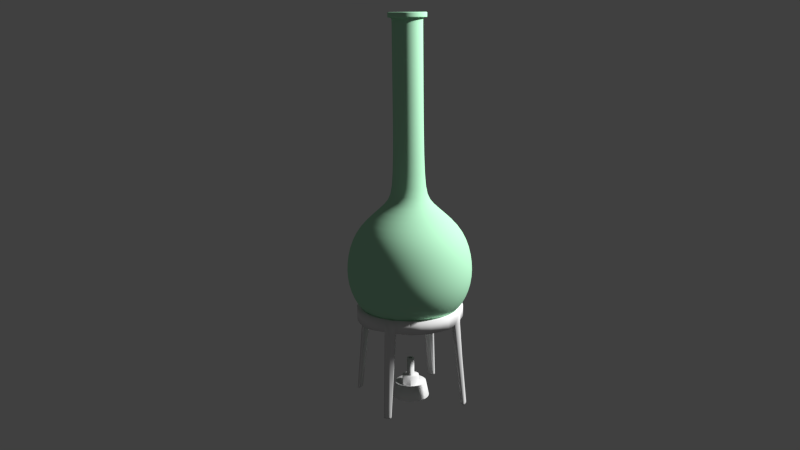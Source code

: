# Source: volumetric_flask01.blend  (saved by Blender 2.75.0; exported with 4.5.12 LTS)
import bpy
from mathutils import Matrix  # noqa: F401  (used for matrix-valued properties, if any)

bpy.ops.wm.read_factory_settings(use_empty=True)
scene = bpy.context.scene
scene.name = 'Scene'

# ---- collections
col_collection_2 = bpy.data.collections.new('Collection 2'); scene.collection.children.link(col_collection_2)
col_collection_11 = bpy.data.collections.new('Collection 11'); scene.collection.children.link(col_collection_11)
col_collection_20 = bpy.data.collections.new('Collection 20'); scene.collection.children.link(col_collection_20)

# ---- materials (node trees are filled in below, after node groups)
mat_lab_metal01 = bpy.data.materials.new('lab_metal01')
mat_lab_metal01.alpha_threshold = 0.0
mat_lab_metal01.use_transparent_shadow = False
mat_lab_metal01.specular_color = (1.0, 0.6143, 0.1936)
mat_lab_metal01.roughness = 0.5
mat_lab_metal01.specular_intensity = 0.25
mat_volumetric_flask01 = bpy.data.materials.new('volumetric_flask01')
mat_volumetric_flask01.alpha_threshold = 0.0
mat_volumetric_flask01.use_transparent_shadow = False
mat_volumetric_flask01.diffuse_color = (0.4249, 0.8, 0.5312, 1.0)
mat_volumetric_flask01.specular_color = (0.6729, 1.0, 0.7304)
mat_volumetric_flask01.roughness = 0.5

# ---- material node trees

# ---- world
world_world = bpy.data.worlds.new('World'); scene.world = world_world
world_world.color = (0.05088, 0.05088, 0.05088)
world_world.use_sun_shadow = False
world_world.sun_shadow_jitter_overblur = 0.0
world_world.cycles.sampling_method = 'MANUAL'
world_world.cycles.sample_map_resolution = 256

# ---- cameras
cam_camera = bpy.data.cameras.new('Camera')
cam_camera.clip_end = 100.0
cam_camera.lens = 35.0
cam_camera.sensor_width = 32.0
cam_camera.sensor_height = 18.0
cam_camera.ortho_scale = 7.314
cam_camera.dof.focus_distance = 0.0
cam_camera.dof.aperture_fstop = 128.0

# ---- lights
light_lamp = bpy.data.lights.new('Lamp', 'POINT')
light_lamp.transmission_factor = 0.0
light_lamp.cutoff_distance = 30.0
light_lamp.energy = 300.0
light_lamp.shadow_buffer_clip_start = 1.001
light_lamp.shadow_soft_size = 0.1
light_lamp.shadow_maximum_resolution = 0.006
light_lamp.use_absolute_resolution = True
light_lamp.cycles.use_multiple_importance_sampling = False

# ---- meshes
me_cylinder_001 = bpy.data.meshes.new('Cylinder.001')
me_cylinder_001.from_pydata([(0.0, 0.04445, -0.04445), (8.26e-10, 0.03749, -0.008833), (0.008671, 0.04359, -0.04445), (0.007314, 0.03677, -0.008833), (0.01701, 0.04106, -0.04445), (0.01435, 0.03464, -0.008833), (0.02469, 0.03696, -0.04445), (0.02083, 0.03117, -0.008833), (0.03143, 0.03143, -0.04445), (0.02651, 0.02651, -0.008833), (0.03696, 0.02469, -0.04445), (0.03117, 0.02083, -0.008833), (0.04106, 0.01701, -0.04445), (0.03464, 0.01435, -0.008833), (0.04359, 0.008671, -0.04445), (0.03677, 0.007314, -0.008833), (0.04445, 3.356e-09, -0.04445), (0.03749, 4.813e-09, -0.008833), (0.04359, -0.008671, -0.04445), (0.03677, -0.007314, -0.008833), (0.04106, -0.01701, -0.04445), (0.03464, -0.01435, -0.008833), (0.03696, -0.02469, -0.04445), (0.03117, -0.02083, -0.008833), (0.03143, -0.03143, -0.04445), (0.02651, -0.02651, -0.008833), (0.02469, -0.03696, -0.04445), (0.02083, -0.03117, -0.008833), (0.01701, -0.04106, -0.04445), (0.01435, -0.03464, -0.008833), (0.008671, -0.04359, -0.04445), (0.007314, -0.03677, -0.008833), (-1.448e-08, -0.04445, -0.04445), (-1.139e-08, -0.03749, -0.008833), (-0.008671, -0.04359, -0.04445), (-0.007314, -0.03677, -0.008833), (-0.01701, -0.04106, -0.04445), (-0.01435, -0.03464, -0.008833), (-0.02469, -0.03696, -0.04445), (-0.02083, -0.03117, -0.008833), (-0.03143, -0.03143, -0.04445), (-0.02651, -0.02651, -0.008833), (-0.03696, -0.02469, -0.04445), (-0.03117, -0.02083, -0.008833), (-0.04106, -0.01701, -0.04445), (-0.03464, -0.01435, -0.008833), (-0.04359, -0.008671, -0.04445), (-0.03677, -0.007314, -0.008833), (-0.04445, 4.292e-08, -0.04445), (-0.03749, 3.818e-08, -0.008833), (-0.04359, 0.008671, -0.04445), (-0.03677, 0.007314, -0.008833), (-0.04106, 0.01701, -0.04445), (-0.03464, 0.01435, -0.008833), (-0.03696, 0.02469, -0.04445), (-0.03117, 0.02083, -0.008833), (-0.03143, 0.03143, -0.04445), (-0.02651, 0.02651, -0.008833), (-0.02469, 0.03696, -0.04445), (-0.02083, 0.03117, -0.008833), (-0.01701, 0.04106, -0.04445), (-0.01435, 0.03464, -0.008833), (-0.008671, 0.04359, -0.04445), (-0.007314, 0.03677, -0.008833), (3.812e-09, 0.0201, -0.01498), (0.003921, 0.01971, -0.01498), (0.007692, 0.01857, -0.01498), (0.01117, 0.01671, -0.01498), (0.01421, 0.01421, -0.01498), (0.01671, 0.01117, -0.01498), (0.01857, 0.007692, -0.01498), (0.01971, 0.003921, -0.01498), (0.0201, 8.801e-09, -0.01498), (0.01971, -0.003921, -0.01498), (0.01857, -0.007692, -0.01498), (0.01671, -0.01117, -0.01498), (0.01421, -0.01421, -0.01498), (0.01117, -0.01671, -0.01498), (0.007692, -0.01857, -0.01498), (0.003921, -0.01971, -0.01498), (-2.737e-09, -0.0201, -0.01498), (-0.003921, -0.01971, -0.01498), (-0.007692, -0.01857, -0.01498), (-0.01117, -0.01671, -0.01498), (-0.01421, -0.01421, -0.01498), (-0.01671, -0.01117, -0.01498), (-0.01857, -0.007692, -0.01498), (-0.01971, -0.003921, -0.01498), (-0.0201, 2.669e-08, -0.01498), (-0.01971, 0.003921, -0.01498), (-0.01857, 0.007692, -0.01498), (-0.01671, 0.01117, -0.01498), (-0.01421, 0.01421, -0.01498), (-0.01117, 0.01671, -0.01498), (-0.007692, 0.01857, -0.01498), (-0.003921, 0.01971, -0.01498), (3.812e-09, 0.0201, 0.007602), (0.003921, 0.01971, 0.007602), (0.007692, 0.01857, 0.007602), (0.01117, 0.01671, 0.007602), (0.01421, 0.01421, 0.007602), (0.01671, 0.01117, 0.007602), (0.01857, 0.007692, 0.007602), (0.01971, 0.003921, 0.007602), (0.0201, 8.801e-09, 0.007602), (0.01971, -0.003921, 0.007602), (0.01857, -0.007692, 0.007602), (0.01671, -0.01117, 0.007602), (0.01421, -0.01421, 0.007602), (0.01117, -0.01671, 0.007602), (0.007692, -0.01857, 0.007602), (0.003921, -0.01971, 0.007602), (-2.737e-09, -0.0201, 0.007602), (-0.003921, -0.01971, 0.007602), (-0.007692, -0.01857, 0.007602), (-0.01117, -0.01671, 0.007602), (-0.01421, -0.01421, 0.007602), (-0.01671, -0.01117, 0.007602), (-0.01857, -0.007692, 0.007602), (-0.01971, -0.003921, 0.007602), (-0.0201, 2.669e-08, 0.007602), (-0.01971, 0.003921, 0.007602), (-0.01857, 0.007692, 0.007602), (-0.01671, 0.01117, 0.007602), (-0.01421, 0.01421, 0.007602), (-0.01117, 0.01671, 0.007602), (-0.007692, 0.01857, 0.007602), (-0.003921, 0.01971, 0.007602), (4.177e-09, 0.00895, 0.007602), (0.001746, 0.008778, 0.007602), (0.003425, 0.008269, 0.007602), (0.004973, 0.007442, 0.007602), (0.006329, 0.006329, 0.007602), (0.007442, 0.004973, 0.007602), (0.008269, 0.003425, 0.007602), (0.008778, 0.001746, 0.007602), (0.00895, 1.14e-08, 0.007602), (0.008778, -0.001746, 0.007602), (0.008269, -0.003425, 0.007602), (0.007442, -0.004973, 0.007602), (0.006329, -0.006329, 0.007602), (0.004973, -0.007442, 0.007602), (0.003425, -0.008269, 0.007602), (0.001746, -0.008778, 0.007602), (1.261e-09, -0.00895, 0.007602), (-0.001746, -0.008778, 0.007602), (-0.003425, -0.008269, 0.007602), (-0.004973, -0.007442, 0.007602), (-0.006329, -0.006329, 0.007602), (-0.007442, -0.004973, 0.007602), (-0.008269, -0.003425, 0.007602), (-0.008778, -0.001746, 0.007602), (-0.00895, 1.937e-08, 0.007602), (-0.008778, 0.001746, 0.007602), (-0.008269, 0.003425, 0.007602), (-0.007442, 0.004973, 0.007602), (-0.006329, 0.006329, 0.007602), (-0.004973, 0.007442, 0.007602), (-0.003425, 0.008269, 0.007602), (-0.001746, 0.008778, 0.007602), (4.177e-09, 0.00895, 0.05111), (0.001746, 0.008778, 0.05111), (0.003425, 0.008269, 0.05111), (0.004973, 0.007442, 0.05111), (0.006329, 0.006329, 0.05111), (0.007442, 0.004973, 0.05111), (0.008269, 0.003425, 0.05111), (0.008778, 0.001746, 0.05111), (0.00895, 1.14e-08, 0.05111), (0.008778, -0.001746, 0.05111), (0.008269, -0.003425, 0.05111), (0.007442, -0.004973, 0.05111), (0.006329, -0.006329, 0.05111), (0.004973, -0.007442, 0.05111), (0.003425, -0.008269, 0.05111), (0.001746, -0.008778, 0.05111), (1.261e-09, -0.00895, 0.05111), (-0.001746, -0.008778, 0.05111), (-0.003425, -0.008269, 0.05111), (-0.004973, -0.007442, 0.05111), (-0.006329, -0.006329, 0.05111), (-0.007442, -0.004973, 0.05111), (-0.008269, -0.003425, 0.05111), (-0.008778, -0.001746, 0.05111), (-0.00895, 1.937e-08, 0.05111), (-0.008778, 0.001746, 0.05111), (-0.008269, 0.003425, 0.05111), (-0.007442, 0.004973, 0.05111), (-0.006329, 0.006329, 0.05111), (-0.004973, 0.007442, 0.05111), (-0.003425, 0.008269, 0.05111), (-0.001746, 0.008778, 0.05111), (4.467e-09, 0.004336, 0.05111), (0.0008458, 0.004252, 0.05111), (0.001659, 0.004006, 0.05111), (0.002409, 0.003605, 0.05111), (0.003066, 0.003066, 0.05111), (0.003605, 0.002409, 0.05111), (0.004006, 0.001659, 0.05111), (0.004252, 0.0008458, 0.05111), (0.004336, 1.241e-08, 0.05111), (0.004252, -0.0008458, 0.05111), (0.004006, -0.001659, 0.05111), (0.003605, -0.002409, 0.05111), (0.003066, -0.003066, 0.05111), (0.002409, -0.003605, 0.05111), (0.001659, -0.004005, 0.05111), (0.0008458, -0.004252, 0.05111), (3.055e-09, -0.004336, 0.05111), (-0.0008458, -0.004252, 0.05111), (-0.001659, -0.004005, 0.05111), (-0.002409, -0.003605, 0.05111), (-0.003066, -0.003066, 0.05111), (-0.003605, -0.002409, 0.05111), (-0.004005, -0.001659, 0.05111), (-0.004252, -0.0008458, 0.05111), (-0.004336, 1.627e-08, 0.05111), (-0.004252, 0.0008458, 0.05111), (-0.004005, 0.001659, 0.05111), (-0.003605, 0.002409, 0.05111), (-0.003066, 0.003066, 0.05111), (-0.002409, 0.003605, 0.05111), (-0.001659, 0.004006, 0.05111), (-0.0008458, 0.004252, 0.05111)], [], [(0, 1, 3, 2), (2, 3, 5, 4), (4, 5, 7, 6), (6, 7, 9, 8), (8, 9, 11, 10), (10, 11, 13, 12), (12, 13, 15, 14), (14, 15, 17, 16), (16, 17, 19, 18), (18, 19, 21, 20), (20, 21, 23, 22), (22, 23, 25, 24), (24, 25, 27, 26), (26, 27, 29, 28), (28, 29, 31, 30), (30, 31, 33, 32), (32, 33, 35, 34), (34, 35, 37, 36), (36, 37, 39, 38), (38, 39, 41, 40), (40, 41, 43, 42), (42, 43, 45, 44), (44, 45, 47, 46), (46, 47, 49, 48), (48, 49, 51, 50), (50, 51, 53, 52), (52, 53, 55, 54), (54, 55, 57, 56), (56, 57, 59, 58), (58, 59, 61, 60), (41, 39, 83, 84), (62, 63, 1, 0), (60, 61, 63, 62), (59, 57, 92, 93), (15, 13, 70, 71), (33, 31, 79, 80), (51, 49, 88, 89), (7, 5, 66, 67), (25, 23, 75, 76), (43, 41, 84, 85), (61, 59, 93, 94), (17, 15, 71, 72), (35, 33, 80, 81), (53, 51, 89, 90), (9, 7, 67, 68), (27, 25, 76, 77), (45, 43, 85, 86), (63, 61, 94, 95), (19, 17, 72, 73), (37, 35, 81, 82), (55, 53, 90, 91), (11, 9, 68, 69), (29, 27, 77, 78), (47, 45, 86, 87), (3, 1, 64, 65), (1, 63, 95, 64), (21, 19, 73, 74), (39, 37, 82, 83), (57, 55, 91, 92), (13, 11, 69, 70), (31, 29, 78, 79), (49, 47, 87, 88), (5, 3, 65, 66), (23, 21, 74, 75), (95, 94, 126, 127), (82, 81, 113, 114), (69, 68, 100, 101), (64, 95, 127, 96), (83, 82, 114, 115), (70, 69, 101, 102), (84, 83, 115, 116), (71, 70, 102, 103), (85, 84, 116, 117), (72, 71, 103, 104), (86, 85, 117, 118), (73, 72, 104, 105), (87, 86, 118, 119), (74, 73, 105, 106), (88, 87, 119, 120), (75, 74, 106, 107), (89, 88, 120, 121), (76, 75, 107, 108), (90, 89, 121, 122), (77, 76, 108, 109), (91, 90, 122, 123), (78, 77, 109, 110), (65, 64, 96, 97), (92, 91, 123, 124), (79, 78, 110, 111), (66, 65, 97, 98), (93, 92, 124, 125), (80, 79, 111, 112), (67, 66, 98, 99), (94, 93, 125, 126), (81, 80, 112, 113), (68, 67, 99, 100), (117, 116, 148, 149), (104, 103, 135, 136), (118, 117, 149, 150), (105, 104, 136, 137), (119, 118, 150, 151), (106, 105, 137, 138), (120, 119, 151, 152), (107, 106, 138, 139), (121, 120, 152, 153), (108, 107, 139, 140), (122, 121, 153, 154), (109, 108, 140, 141), (123, 122, 154, 155), (110, 109, 141, 142), (97, 96, 128, 129), (124, 123, 155, 156), (111, 110, 142, 143), (98, 97, 129, 130), (125, 124, 156, 157), (112, 111, 143, 144), (99, 98, 130, 131), (126, 125, 157, 158), (113, 112, 144, 145), (100, 99, 131, 132), (127, 126, 158, 159), (114, 113, 145, 146), (101, 100, 132, 133), (96, 127, 159, 128), (115, 114, 146, 147), (102, 101, 133, 134), (116, 115, 147, 148), (103, 102, 134, 135), (152, 151, 183, 184), (139, 138, 170, 171), (153, 152, 184, 185), (140, 139, 171, 172), (154, 153, 185, 186), (141, 140, 172, 173), (155, 154, 186, 187), (142, 141, 173, 174), (129, 128, 160, 161), (156, 155, 187, 188), (143, 142, 174, 175), (130, 129, 161, 162), (157, 156, 188, 189), (144, 143, 175, 176), (131, 130, 162, 163), (158, 157, 189, 190), (145, 144, 176, 177), (132, 131, 163, 164), (159, 158, 190, 191), (146, 145, 177, 178), (133, 132, 164, 165), (128, 159, 191, 160), (147, 146, 178, 179), (134, 133, 165, 166), (148, 147, 179, 180), (135, 134, 166, 167), (149, 148, 180, 181), (136, 135, 167, 168), (150, 149, 181, 182), (137, 136, 168, 169), (151, 150, 182, 183), (138, 137, 169, 170), (187, 186, 218, 219), (174, 173, 205, 206), (161, 160, 192, 193), (188, 187, 219, 220), (175, 174, 206, 207), (162, 161, 193, 194), (189, 188, 220, 221), (176, 175, 207, 208), (163, 162, 194, 195), (190, 189, 221, 222), (177, 176, 208, 209), (164, 163, 195, 196), (191, 190, 222, 223), (178, 177, 209, 210), (165, 164, 196, 197), (160, 191, 223, 192), (179, 178, 210, 211), (166, 165, 197, 198), (180, 179, 211, 212), (167, 166, 198, 199), (181, 180, 212, 213), (168, 167, 199, 200), (182, 181, 213, 214), (169, 168, 200, 201), (183, 182, 214, 215), (170, 169, 201, 202), (184, 183, 215, 216), (171, 170, 202, 203), (185, 184, 216, 217), (172, 171, 203, 204), (186, 185, 217, 218), (173, 172, 204, 205)])
me_cylinder_001.polygons.foreach_set('use_smooth', [True] * 192)
_uv = me_cylinder_001.uv_layers.new(name='UVMap')
_uv.uv.foreach_set('vector', [0.663, 0.005471, 0.65, 0.1566, 0.6268, 0.1512, 0.6358, 0.001974, 0.6358, 0.001974, 0.6268, 0.1512, 0.6043, 0.1484, 0.6079, 8.89e-05, 0.6079, 8.89e-05, 0.6043, 0.1484, 0.5822, 0.1479, 0.5801, 8.873e-05, 0.5801, 8.873e-05, 0.5822, 0.1479, 0.5603, 0.1493, 0.5523, 0.002027, 0.5523, 0.002027, 0.5603, 0.1493, 0.5385, 0.1525, 0.5247, 0.005901, 0.5247, 0.005901, 0.5385, 0.1525, 0.5169, 0.1573, 0.4974, 0.01168, 0.4974, 0.01168, 0.5169, 0.1573, 0.4954, 0.1637, 0.4703, 0.01929, 0.4703, 0.01929, 0.4954, 0.1637, 0.4741, 0.1716, 0.4435, 0.02869, 0.4435, 0.02869, 0.4741, 0.1716, 0.453, 0.181, 0.4171, 0.0398, 0.4171, 0.0398, 0.453, 0.181, 0.4322, 0.1917, 0.3912, 0.05256, 0.3912, 0.05256, 0.4322, 0.1917, 0.4116, 0.2038, 0.3656, 0.06689, 0.3656, 0.06689, 0.4116, 0.2038, 0.3914, 0.2171, 0.3406, 0.08276, 0.3406, 0.08276, 0.3914, 0.2171, 0.3716, 0.2317, 0.3161, 0.1001, 0.3161, 0.1001, 0.3716, 0.2317, 0.3522, 0.2476, 0.2921, 0.1189, 0.2921, 0.1189, 0.3522, 0.2476, 0.3332, 0.2646, 0.2686, 0.1391, 0.2686, 0.1391, 0.3332, 0.2646, 0.3147, 0.2828, 0.2458, 0.1607, 0.2458, 0.1607, 0.3147, 0.2828, 0.2968, 0.3021, 0.2235, 0.1837, 0.2235, 0.1837, 0.2968, 0.3021, 0.2794, 0.3226, 0.2019, 0.2081, 0.2019, 0.2081, 0.2794, 0.3226, 0.2626, 0.3441, 0.1809, 0.2338, 0.1809, 0.2338, 0.2626, 0.3441, 0.2465, 0.3667, 0.1607, 0.2609, 0.1607, 0.2609, 0.2465, 0.3667, 0.2312, 0.3903, 0.1412, 0.2894, 0.1412, 0.2894, 0.2312, 0.3903, 0.2166, 0.415, 0.1226, 0.3193, 0.1226, 0.3193, 0.2166, 0.415, 0.2028, 0.4407, 0.1048, 0.3506, 0.1048, 0.3506, 0.2028, 0.4407, 0.19, 0.4673, 0.08806, 0.3833, 0.08806, 0.3833, 0.19, 0.4673, 0.1782, 0.495, 0.07232, 0.4175, 0.07232, 0.4175, 0.1782, 0.495, 0.1674, 0.5235, 0.05773, 0.453, 0.05773, 0.453, 0.1674, 0.5235, 0.1577, 0.5531, 0.0444, 0.49, 0.0444, 0.49, 0.1577, 0.5531, 0.1493, 0.5836, 0.03242, 0.5284, 0.03242, 0.5284, 0.1493, 0.5836, 0.1423, 0.6152, 0.02192, 0.5681, 0.02192, 0.5681, 0.1423, 0.6152, 0.1368, 0.648, 0.01299, 0.6089, 0.2465, 0.3667, 0.2626, 0.3441, 0.3191, 0.4209, 0.3056, 0.4402, 0.005711, 0.6508, 0.1331, 0.6823, 0.1312, 0.7191, 8.873e-05, 0.6935, 0.01299, 0.6089, 0.1368, 0.648, 0.1331, 0.6823, 0.005711, 0.6508, 0.1423, 0.6152, 0.1493, 0.5836, 0.2244, 0.6177, 0.2184, 0.6415, 0.4954, 0.1637, 0.5169, 0.1573, 0.5306, 0.2535, 0.5131, 0.2602, 0.3147, 0.2828, 0.3332, 0.2646, 0.3782, 0.3521, 0.3627, 0.368, 0.1782, 0.495, 0.19, 0.4673, 0.2585, 0.5247, 0.2486, 0.5473, 0.5822, 0.1479, 0.6043, 0.1484, 0.5992, 0.2382, 0.5825, 0.2402, 0.3914, 0.2171, 0.4116, 0.2038, 0.4438, 0.298, 0.4269, 0.31, 0.2312, 0.3903, 0.2465, 0.3667, 0.3056, 0.4402, 0.2928, 0.4603, 0.1368, 0.648, 0.1423, 0.6152, 0.2184, 0.6415, 0.2134, 0.6652, 0.4741, 0.1716, 0.4954, 0.1637, 0.5131, 0.2602, 0.4956, 0.2681, 0.2968, 0.3021, 0.3147, 0.2828, 0.3627, 0.368, 0.3477, 0.3848, 0.1674, 0.5235, 0.1782, 0.495, 0.2486, 0.5473, 0.2396, 0.5705, 0.5603, 0.1493, 0.5822, 0.1479, 0.5825, 0.2402, 0.5654, 0.2435, 0.3716, 0.2317, 0.3914, 0.2171, 0.4269, 0.31, 0.4104, 0.3231, 0.2166, 0.415, 0.2312, 0.3903, 0.2928, 0.4603, 0.2806, 0.4811, 0.1331, 0.6823, 0.1368, 0.648, 0.2134, 0.6652, 0.2096, 0.6885, 0.453, 0.181, 0.4741, 0.1716, 0.4956, 0.2681, 0.4782, 0.277, 0.2794, 0.3226, 0.2968, 0.3021, 0.3477, 0.3848, 0.3331, 0.4024, 0.1577, 0.5531, 0.1674, 0.5235, 0.2396, 0.5705, 0.2315, 0.594, 0.5385, 0.1525, 0.5603, 0.1493, 0.5654, 0.2435, 0.5481, 0.248, 0.3522, 0.2476, 0.3716, 0.2317, 0.4104, 0.3231, 0.3941, 0.3371, 0.2028, 0.4407, 0.2166, 0.415, 0.2806, 0.4811, 0.2692, 0.5026, 0.6268, 0.1512, 0.65, 0.1566, 0.6308, 0.238, 0.6154, 0.2374, 0.1312, 0.7191, 0.1331, 0.6823, 0.2096, 0.6885, 0.207, 0.7109, 0.4322, 0.1917, 0.453, 0.181, 0.4782, 0.277, 0.4609, 0.2869, 0.2626, 0.3441, 0.2794, 0.3226, 0.3331, 0.4024, 0.3191, 0.4209, 0.1493, 0.5836, 0.1577, 0.5531, 0.2315, 0.594, 0.2244, 0.6177, 0.5169, 0.1573, 0.5385, 0.1525, 0.5481, 0.248, 0.5306, 0.2535, 0.3332, 0.2646, 0.3522, 0.2476, 0.3941, 0.3371, 0.3782, 0.3521, 0.19, 0.4673, 0.2028, 0.4407, 0.2692, 0.5026, 0.2585, 0.5247, 0.6043, 0.1484, 0.6268, 0.1512, 0.6154, 0.2374, 0.5992, 0.2382, 0.4116, 0.2038, 0.4322, 0.1917, 0.4609, 0.2869, 0.4438, 0.298, 0.2096, 0.6885, 0.2134, 0.6652, 0.3038, 0.7069, 0.2993, 0.7281, 0.3331, 0.4024, 0.3477, 0.3848, 0.4155, 0.4859, 0.4041, 0.5, 0.5481, 0.248, 0.5654, 0.2435, 0.585, 0.3625, 0.5711, 0.3674, 0.207, 0.7109, 0.2096, 0.6885, 0.2993, 0.7281, 0.2956, 0.7511, 0.3191, 0.4209, 0.3331, 0.4024, 0.4041, 0.5, 0.3931, 0.5147, 0.5306, 0.2535, 0.5481, 0.248, 0.5711, 0.3674, 0.5574, 0.3732, 0.3056, 0.4402, 0.3191, 0.4209, 0.3931, 0.5147, 0.3825, 0.5299, 0.5131, 0.2602, 0.5306, 0.2535, 0.5574, 0.3732, 0.5437, 0.3798, 0.2928, 0.4603, 0.3056, 0.4402, 0.3825, 0.5299, 0.3723, 0.5456, 0.4956, 0.2681, 0.5131, 0.2602, 0.5437, 0.3798, 0.5301, 0.3872, 0.2806, 0.4811, 0.2928, 0.4603, 0.3723, 0.5456, 0.3625, 0.5618, 0.4782, 0.277, 0.4956, 0.2681, 0.5301, 0.3872, 0.5167, 0.3953, 0.2692, 0.5026, 0.2806, 0.4811, 0.3625, 0.5618, 0.3533, 0.5784, 0.4609, 0.2869, 0.4782, 0.277, 0.5167, 0.3953, 0.5033, 0.4042, 0.2585, 0.5247, 0.2692, 0.5026, 0.3533, 0.5784, 0.3445, 0.5954, 0.4438, 0.298, 0.4609, 0.2869, 0.5033, 0.4042, 0.4901, 0.4139, 0.2486, 0.5473, 0.2585, 0.5247, 0.3445, 0.5954, 0.3363, 0.6128, 0.4269, 0.31, 0.4438, 0.298, 0.4901, 0.4139, 0.4771, 0.4242, 0.2396, 0.5705, 0.2486, 0.5473, 0.3363, 0.6128, 0.3286, 0.6306, 0.4104, 0.3231, 0.4269, 0.31, 0.4771, 0.4242, 0.4643, 0.4353, 0.2315, 0.594, 0.2396, 0.5705, 0.3286, 0.6306, 0.3215, 0.6488, 0.3941, 0.3371, 0.4104, 0.3231, 0.4643, 0.4353, 0.4517, 0.447, 0.6154, 0.2374, 0.6308, 0.238, 0.6435, 0.3519, 0.6279, 0.353, 0.2244, 0.6177, 0.2315, 0.594, 0.3215, 0.6488, 0.315, 0.6675, 0.3782, 0.3521, 0.3941, 0.3371, 0.4517, 0.447, 0.4393, 0.4593, 0.5992, 0.2382, 0.6154, 0.2374, 0.6279, 0.353, 0.6133, 0.3552, 0.2184, 0.6415, 0.2244, 0.6177, 0.315, 0.6675, 0.3091, 0.6869, 0.3627, 0.368, 0.3782, 0.3521, 0.4393, 0.4593, 0.4273, 0.4723, 0.5825, 0.2402, 0.5992, 0.2382, 0.6133, 0.3552, 0.599, 0.3584, 0.2134, 0.6652, 0.2184, 0.6415, 0.3091, 0.6869, 0.3038, 0.7069, 0.3477, 0.3848, 0.3627, 0.368, 0.4273, 0.4723, 0.4155, 0.4859, 0.5654, 0.2435, 0.5825, 0.2402, 0.599, 0.3584, 0.585, 0.3625, 0.3723, 0.5456, 0.3825, 0.5299, 0.4343, 0.5958, 0.4256, 0.6088, 0.5301, 0.3872, 0.5437, 0.3798, 0.5672, 0.4607, 0.5564, 0.4685, 0.3625, 0.5618, 0.3723, 0.5456, 0.4256, 0.6088, 0.4172, 0.622, 0.5167, 0.3953, 0.5301, 0.3872, 0.5564, 0.4685, 0.5456, 0.4768, 0.3533, 0.5784, 0.3625, 0.5618, 0.4172, 0.622, 0.4091, 0.6354, 0.5033, 0.4042, 0.5167, 0.3953, 0.5456, 0.4768, 0.5348, 0.4855, 0.3445, 0.5954, 0.3533, 0.5784, 0.4091, 0.6354, 0.4013, 0.649, 0.4901, 0.4139, 0.5033, 0.4042, 0.5348, 0.4855, 0.524, 0.4947, 0.3363, 0.6128, 0.3445, 0.5954, 0.4013, 0.649, 0.394, 0.6627, 0.4771, 0.4242, 0.4901, 0.4139, 0.524, 0.4947, 0.5133, 0.5043, 0.3286, 0.6306, 0.3363, 0.6128, 0.394, 0.6627, 0.387, 0.6765, 0.4643, 0.4353, 0.4771, 0.4242, 0.5133, 0.5043, 0.5028, 0.5144, 0.3215, 0.6488, 0.3286, 0.6306, 0.387, 0.6765, 0.3803, 0.6904, 0.4517, 0.447, 0.4643, 0.4353, 0.5028, 0.5144, 0.4924, 0.5249, 0.6279, 0.353, 0.6435, 0.3519, 0.6392, 0.4192, 0.6295, 0.4235, 0.315, 0.6675, 0.3215, 0.6488, 0.3803, 0.6904, 0.3741, 0.7041, 0.4393, 0.4593, 0.4517, 0.447, 0.4924, 0.5249, 0.4821, 0.5357, 0.6133, 0.3552, 0.6279, 0.353, 0.6295, 0.4235, 0.6196, 0.4284, 0.3091, 0.6869, 0.315, 0.6675, 0.3741, 0.7041, 0.3683, 0.7178, 0.4273, 0.4723, 0.4393, 0.4593, 0.4821, 0.5357, 0.4721, 0.547, 0.599, 0.3584, 0.6133, 0.3552, 0.6196, 0.4284, 0.6094, 0.4339, 0.3038, 0.7069, 0.3091, 0.6869, 0.3683, 0.7178, 0.3629, 0.7312, 0.4155, 0.4859, 0.4273, 0.4723, 0.4721, 0.547, 0.4623, 0.5587, 0.585, 0.3625, 0.599, 0.3584, 0.6094, 0.4339, 0.5991, 0.4399, 0.2993, 0.7281, 0.3038, 0.7069, 0.3629, 0.7312, 0.358, 0.7444, 0.4041, 0.5, 0.4155, 0.4859, 0.4623, 0.5587, 0.4527, 0.5708, 0.5711, 0.3674, 0.585, 0.3625, 0.5991, 0.4399, 0.5885, 0.4464, 0.2956, 0.7511, 0.2993, 0.7281, 0.358, 0.7444, 0.3538, 0.7572, 0.3931, 0.5147, 0.4041, 0.5, 0.4527, 0.5708, 0.4434, 0.5831, 0.5574, 0.3732, 0.5711, 0.3674, 0.5885, 0.4464, 0.5779, 0.4533, 0.3825, 0.5299, 0.3931, 0.5147, 0.4434, 0.5831, 0.4343, 0.5958, 0.5437, 0.3798, 0.5574, 0.3732, 0.5779, 0.4533, 0.5672, 0.4607, 0.4013, 0.649, 0.4091, 0.6354, 0.6107, 0.8841, 0.6046, 0.8939, 0.524, 0.4947, 0.5348, 0.4855, 0.6991, 0.7747, 0.6917, 0.782, 0.394, 0.6627, 0.4013, 0.649, 0.6046, 0.8939, 0.5986, 0.9039, 0.5133, 0.5043, 0.524, 0.4947, 0.6917, 0.782, 0.6845, 0.7895, 0.387, 0.6765, 0.394, 0.6627, 0.5986, 0.9039, 0.5928, 0.9144, 0.5028, 0.5144, 0.5133, 0.5043, 0.6845, 0.7895, 0.6774, 0.7972, 0.3803, 0.6904, 0.387, 0.6765, 0.5928, 0.9144, 0.5872, 0.9253, 0.4924, 0.5249, 0.5028, 0.5144, 0.6774, 0.7972, 0.6703, 0.8051, 0.6295, 0.4235, 0.6392, 0.4192, 0.7875, 0.7169, 0.7757, 0.721, 0.3741, 0.7041, 0.3803, 0.6904, 0.5872, 0.9253, 0.5817, 0.9367, 0.4821, 0.5357, 0.4924, 0.5249, 0.6703, 0.8051, 0.6633, 0.8132, 0.6196, 0.4284, 0.6295, 0.4235, 0.7757, 0.721, 0.7652, 0.7255, 0.3683, 0.7178, 0.3741, 0.7041, 0.5817, 0.9367, 0.5764, 0.9489, 0.4721, 0.547, 0.4821, 0.5357, 0.6633, 0.8132, 0.6564, 0.8214, 0.6094, 0.4339, 0.6196, 0.4284, 0.7652, 0.7255, 0.7555, 0.7305, 0.3629, 0.7312, 0.3683, 0.7178, 0.5764, 0.9489, 0.5712, 0.9619, 0.4623, 0.5587, 0.4721, 0.547, 0.6564, 0.8214, 0.6496, 0.8298, 0.5991, 0.4399, 0.6094, 0.4339, 0.7555, 0.7305, 0.7465, 0.736, 0.358, 0.7444, 0.3629, 0.7312, 0.5712, 0.9619, 0.5663, 0.976, 0.4527, 0.5708, 0.4623, 0.5587, 0.6496, 0.8298, 0.6428, 0.8384, 0.5885, 0.4464, 0.5991, 0.4399, 0.7465, 0.736, 0.7379, 0.7417, 0.3538, 0.7572, 0.358, 0.7444, 0.5663, 0.976, 0.5616, 0.9917, 0.4434, 0.5831, 0.4527, 0.5708, 0.6428, 0.8384, 0.6362, 0.8472, 0.5779, 0.4533, 0.5885, 0.4464, 0.7379, 0.7417, 0.7297, 0.7478, 0.4343, 0.5958, 0.4434, 0.5831, 0.6362, 0.8472, 0.6296, 0.8561, 0.5672, 0.4607, 0.5779, 0.4533, 0.7297, 0.7478, 0.7218, 0.7541, 0.4256, 0.6088, 0.4343, 0.5958, 0.6296, 0.8561, 0.6232, 0.8652, 0.5564, 0.4685, 0.5672, 0.4607, 0.7218, 0.7541, 0.7141, 0.7607, 0.4172, 0.622, 0.4256, 0.6088, 0.6232, 0.8652, 0.6169, 0.8745, 0.5456, 0.4768, 0.5564, 0.4685, 0.7141, 0.7607, 0.7065, 0.7676, 0.4091, 0.6354, 0.4172, 0.622, 0.6169, 0.8745, 0.6107, 0.8841, 0.5348, 0.4855, 0.5456, 0.4768, 0.7065, 0.7676, 0.6991, 0.7747, 0.5872, 0.9253, 0.5928, 0.9144, 0.6234, 0.9434, 0.6188, 0.9521, 0.6703, 0.8051, 0.6774, 0.7972, 0.7014, 0.8371, 0.695, 0.8448, 0.7757, 0.721, 0.7875, 0.7169, 0.7871, 0.768, 0.7801, 0.7688, 0.5817, 0.9367, 0.5872, 0.9253, 0.6188, 0.9521, 0.6146, 0.9611, 0.6633, 0.8132, 0.6703, 0.8051, 0.695, 0.8448, 0.6885, 0.8527, 0.7652, 0.7255, 0.7757, 0.721, 0.7801, 0.7688, 0.7731, 0.7711, 0.5764, 0.9489, 0.5817, 0.9367, 0.6146, 0.9611, 0.6109, 0.9702, 0.6564, 0.8214, 0.6633, 0.8132, 0.6885, 0.8527, 0.6821, 0.8606, 0.7555, 0.7305, 0.7652, 0.7255, 0.7731, 0.7711, 0.7662, 0.7744, 0.5712, 0.9619, 0.5764, 0.9489, 0.6109, 0.9702, 0.6078, 0.9797, 0.6496, 0.8298, 0.6564, 0.8214, 0.6821, 0.8606, 0.6757, 0.8687, 0.7465, 0.736, 0.7555, 0.7305, 0.7662, 0.7744, 0.7596, 0.7785, 0.5663, 0.976, 0.5712, 0.9619, 0.6078, 0.9797, 0.6054, 0.9896, 0.6428, 0.8384, 0.6496, 0.8298, 0.6757, 0.8687, 0.6693, 0.8767, 0.7379, 0.7417, 0.7465, 0.736, 0.7596, 0.7785, 0.753, 0.7834, 0.5616, 0.9917, 0.5663, 0.976, 0.6054, 0.9896, 0.6039, 0.9999, 0.6362, 0.8472, 0.6428, 0.8384, 0.6693, 0.8767, 0.663, 0.8849, 0.7297, 0.7478, 0.7379, 0.7417, 0.753, 0.7834, 0.7465, 0.7889, 0.6296, 0.8561, 0.6362, 0.8472, 0.663, 0.8849, 0.6569, 0.893, 0.7218, 0.7541, 0.7297, 0.7478, 0.7465, 0.7889, 0.74, 0.7948, 0.6232, 0.8652, 0.6296, 0.8561, 0.6569, 0.893, 0.6508, 0.9013, 0.7141, 0.7607, 0.7218, 0.7541, 0.74, 0.7948, 0.7336, 0.8012, 0.6169, 0.8745, 0.6232, 0.8652, 0.6508, 0.9013, 0.6449, 0.9095, 0.7065, 0.7676, 0.7141, 0.7607, 0.7336, 0.8012, 0.7272, 0.8079, 0.6107, 0.8841, 0.6169, 0.8745, 0.6449, 0.9095, 0.6392, 0.9179, 0.6991, 0.7747, 0.7065, 0.7676, 0.7272, 0.8079, 0.7208, 0.8149, 0.6046, 0.8939, 0.6107, 0.8841, 0.6392, 0.9179, 0.6336, 0.9263, 0.6917, 0.782, 0.6991, 0.7747, 0.7208, 0.8149, 0.7143, 0.8221, 0.5986, 0.9039, 0.6046, 0.8939, 0.6336, 0.9263, 0.6284, 0.9348, 0.6845, 0.7895, 0.6917, 0.782, 0.7143, 0.8221, 0.7079, 0.8295, 0.5928, 0.9144, 0.5986, 0.9039, 0.6284, 0.9348, 0.6234, 0.9434, 0.6774, 0.7972, 0.6845, 0.7895, 0.7079, 0.8295, 0.7014, 0.8371])
me_cylinder_001.materials.append(mat_lab_metal01)
me_cylinder_001.use_remesh_preserve_volume = False
me_cylinder_001.use_remesh_preserve_attributes = False
me_cylinder_001.use_mirror_vertex_groups = False
me_cylinder_001.update()
me_circle = bpy.data.meshes.new('Circle')
me_circle.from_pydata([(3.1e-08, -0.1077, 0.008999), (0.02101, -0.1056, 0.008999), (0.04121, -0.0995, 0.008999), (0.06987, -0.08581, 0.008999), (0.07615, -0.07615, 0.008999), (0.08581, -0.06987, 0.008999), (0.0995, -0.04121, 0.008999), (0.1056, -0.02101, 0.008999), (0.1077, 1.079e-07, 0.008999), (3.973e-08, -0.1273, 0.008999), (0.02483, -0.1248, 0.008999), (0.04871, -0.1176, 0.008999), (0.07571, -0.09454, 0.008999), (0.09, -0.09, 0.008999), (0.09454, -0.07571, 0.008999), (0.1176, -0.04871, 0.008999), (0.1248, -0.02483, 0.008999), (0.1273, 1.212e-07, 0.008999), (3.1e-08, -0.1077, -0.02136), (0.02101, -0.1056, -0.02136), (0.04121, -0.0995, -0.02136), (0.06987, -0.08581, -0.02136), (0.07615, -0.07615, -0.02136), (0.08581, -0.06987, -0.02136), (0.0995, -0.04121, -0.02136), (0.1056, -0.02101, -0.02136), (0.1077, 1.079e-07, -0.02136), (3.973e-08, -0.1273, -0.02136), (0.02483, -0.1248, -0.02136), (0.04871, -0.1176, -0.02136), (0.07571, -0.09454, -0.02136), (0.09, -0.09, -0.02136), (0.09454, -0.07571, -0.02136), (0.1176, -0.04871, -0.02136), (0.1248, -0.02483, -0.02136), (0.1273, 1.212e-07, -0.02136), (0.09569, -0.09511, -0.2253), (0.0899, -0.09987, -0.2253), (0.1005, -0.08931, -0.2253), (0.1006, -0.1, -0.2253), (0.09376, -0.1056, -0.2253), (0.1062, -0.09318, -0.2253), (0.09339, -0.1054, -0.2211), (0.1004, -0.09982, -0.2211), (0.106, -0.09282, -0.2211), (0.1001, -0.08891, -0.2211), (0.08949, -0.09958, -0.2211), (0.09529, -0.09472, -0.2211)], [], [(0, 9, 10, 1), (1, 10, 11, 2), (2, 11, 12, 3), (3, 12, 13, 4), (4, 13, 14, 5), (5, 14, 15, 6), (6, 15, 16, 7), (7, 16, 17, 8), (19, 20, 29, 28), (20, 21, 30, 29), (45, 44, 41, 38), (43, 42, 40, 39), (23, 24, 33, 32), (24, 25, 34, 33), (0, 1, 19, 18), (1, 2, 20, 19), (2, 3, 21, 20), (3, 4, 22, 21), (4, 5, 23, 22), (5, 6, 24, 23), (10, 9, 27, 28), (6, 7, 25, 24), (11, 10, 28, 29), (7, 8, 26, 25), (12, 11, 29, 30), (13, 12, 30, 31), (14, 13, 31, 32), (15, 14, 32, 33), (16, 15, 33, 34), (17, 16, 34, 35), (25, 26, 35, 34), (18, 19, 28, 27), (37, 36, 39, 40), (36, 38, 41, 39), (42, 46, 37, 40), (46, 47, 36, 37), (44, 43, 39, 41), (47, 45, 38, 36), (22, 23, 45, 47), (32, 31, 43, 44), (21, 22, 47, 46), (30, 21, 46, 42), (31, 30, 42, 43), (23, 32, 44, 45)])
me_circle.polygons.foreach_set('use_smooth', [True] * 44)
_uv = me_circle.uv_layers.new(name='UVMap')
_uv.uv.foreach_set('vector', [0.08766, 0.6589, 0.04969, 0.6218, 0.1009, 0.5805, 0.1315, 0.6221, 0.1315, 0.6221, 0.1009, 0.5805, 0.1539, 0.5453, 0.1806, 0.5906, 0.1806, 0.5906, 0.1539, 0.5453, 0.2103, 0.5143, 0.2338, 0.563, 0.2338, 0.563, 0.2103, 0.5143, 0.2701, 0.4871, 0.2909, 0.5388, 0.2909, 0.5388, 0.2701, 0.4871, 0.3327, 0.4648, 0.3491, 0.517, 0.3491, 0.517, 0.3327, 0.4648, 0.398, 0.4464, 0.4099, 0.5017, 0.4099, 0.5017, 0.398, 0.4464, 0.467, 0.4334, 0.4737, 0.4916, 0.4737, 0.4916, 0.467, 0.4334, 0.5415, 0.4262, 0.5398, 0.4881, 0.9333, 0.5122, 0.8766, 0.5098, 0.8768, 0.4584, 0.9394, 0.4622, 0.8766, 0.5098, 0.8215, 0.5124, 0.8131, 0.463, 0.8768, 0.4584, 0.2171, 0.1822, 0.1957, 0.2017, 0.0872, 0.01991, 0.09274, 0.000112, 0.1539, 0.2181, 0.1137, 0.2372, 0.05537, 0.03373, 0.07054, 0.02509, 0.7164, 0.5134, 0.6631, 0.5118, 0.6639, 0.4628, 0.7236, 0.4671, 0.6631, 0.5118, 0.608, 0.5154, 0.603, 0.4656, 0.6639, 0.4628, 0.9802, 0.5965, 0.9266, 0.5914, 0.9333, 0.5122, 0.9875, 0.5195, 0.9266, 0.5914, 0.874, 0.5883, 0.8766, 0.5098, 0.9333, 0.5122, 0.874, 0.5883, 0.8219, 0.5879, 0.8215, 0.5124, 0.8766, 0.5098, 0.8219, 0.5879, 0.7695, 0.5882, 0.769, 0.5126, 0.8215, 0.5124, 0.7695, 0.5882, 0.7172, 0.5887, 0.7164, 0.5134, 0.769, 0.5126, 0.7172, 0.5887, 0.6648, 0.5892, 0.6631, 0.5118, 0.7164, 0.5134, 0.1009, 0.5805, 0.04969, 0.6218, 0.000112, 0.5565, 0.05378, 0.5158, 0.6648, 0.5892, 0.6136, 0.5916, 0.608, 0.5154, 0.6631, 0.5118, 0.1539, 0.5453, 0.1009, 0.5805, 0.05378, 0.5158, 0.1107, 0.4765, 0.6136, 0.5916, 0.5631, 0.5965, 0.555, 0.5236, 0.608, 0.5154, 0.2103, 0.5143, 0.1539, 0.5453, 0.1107, 0.4765, 0.172, 0.4407, 0.2701, 0.4871, 0.2103, 0.5143, 0.172, 0.4407, 0.2373, 0.411, 0.3327, 0.4648, 0.2701, 0.4871, 0.2373, 0.411, 0.3043, 0.3834, 0.398, 0.4464, 0.3327, 0.4648, 0.3043, 0.3834, 0.3758, 0.3612, 0.467, 0.4334, 0.398, 0.4464, 0.3758, 0.3612, 0.4506, 0.3442, 0.5415, 0.4262, 0.467, 0.4334, 0.4506, 0.3442, 0.5283, 0.332, 0.608, 0.5154, 0.555, 0.5236, 0.5417, 0.4765, 0.603, 0.4656, 0.9875, 0.5195, 0.9333, 0.5122, 0.9394, 0.4622, 0.9999, 0.4731, 0.03714, 0.02421, 0.05971, 0.000112, 0.07054, 0.02509, 0.05537, 0.03373, 0.05971, 0.000112, 0.09274, 0.000112, 0.0872, 0.01991, 0.07054, 0.02509, 0.1137, 0.2372, 0.08486, 0.2395, 0.03714, 0.02421, 0.05537, 0.03373, 0.8017, 0.2563, 0.7661, 0.2563, 0.7633, 0.000112, 0.7819, 0.0001854, 0.1957, 0.2017, 0.1539, 0.2181, 0.07054, 0.02509, 0.0872, 0.01991, 0.7661, 0.2563, 0.7306, 0.2569, 0.7447, 0.0005182, 0.7633, 0.000112, 0.769, 0.5126, 0.7164, 0.5134, 0.7306, 0.2569, 0.7661, 0.2563, 0.3043, 0.3834, 0.2373, 0.411, 0.1539, 0.2181, 0.1957, 0.2017, 0.8215, 0.5124, 0.769, 0.5126, 0.7661, 0.2563, 0.8017, 0.2563, 0.172, 0.4407, 0.1326, 0.4547, 0.08486, 0.2395, 0.1137, 0.2372, 0.2373, 0.411, 0.172, 0.4407, 0.1137, 0.2372, 0.1539, 0.2181, 0.3415, 0.3643, 0.3043, 0.3834, 0.1957, 0.2017, 0.2171, 0.1822])
me_circle.materials.append(mat_lab_metal01)
me_circle.use_remesh_preserve_volume = False
me_circle.use_remesh_preserve_attributes = False
me_circle.use_mirror_vertex_groups = False
me_circle.update()
me_cylinder = bpy.data.meshes.new('Cylinder')
me_cylinder.from_pydata([(2.216e-08, 0.8134, -1.255), (1.007e-07, 0.2359, 0.6558), (0.1587, 0.7977, -1.255), (0.04602, 0.2314, 0.6558), (0.3113, 0.7514, -1.255), (0.09027, 0.2179, 0.6558), (0.4519, 0.6763, -1.255), (0.1311, 0.1961, 0.6558), (0.5751, 0.5751, -1.255), (0.1668, 0.1668, 0.6558), (0.6763, 0.4519, -1.255), (0.1961, 0.1311, 0.6558), (0.7514, 0.3113, -1.255), (0.2179, 0.09027, 0.6558), (0.7977, 0.1587, -1.255), (0.2314, 0.04602, 0.6558), (0.8134, 1.146e-07, -1.255), (0.2359, 2.407e-07, 0.6558), (0.7977, -0.1587, -1.255), (0.2314, -0.04602, 0.6558), (0.7514, -0.3113, -1.255), (0.2179, -0.09027, 0.6558), (0.6763, -0.4519, -1.255), (0.1961, -0.1311, 0.6558), (0.5751, -0.5751, -1.255), (0.1668, -0.1668, 0.6558), (0.4519, -0.6763, -1.255), (0.1311, -0.1961, 0.6558), (0.3113, -0.7514, -1.255), (0.09027, -0.2179, 0.6558), (0.1587, -0.7977, -1.255), (0.04602, -0.2314, 0.6558), (-2.429e-07, -0.8134, -1.255), (2.388e-08, -0.2359, 0.6558), (-0.1587, -0.7977, -1.255), (-0.04602, -0.2314, 0.6558), (-0.3113, -0.7514, -1.255), (-0.09027, -0.2179, 0.6558), (-0.4519, -0.6763, -1.255), (-0.1311, -0.1961, 0.6558), (-0.5751, -0.5751, -1.255), (-0.1668, -0.1668, 0.6558), (-0.6763, -0.4519, -1.255), (-0.1961, -0.1311, 0.6558), (-0.7514, -0.3113, -1.255), (-0.2179, -0.09027, 0.6558), (-0.7977, -0.1587, -1.255), (-0.2314, -0.04602, 0.6558), (-0.8134, 8.386e-07, -1.255), (-0.2359, 4.506e-07, 0.6558), (-0.7977, 0.1587, -1.255), (-0.2314, 0.04602, 0.6558), (-0.7514, 0.3113, -1.255), (-0.2179, 0.09027, 0.6558), (-0.6763, 0.4519, -1.255), (-0.1961, 0.1311, 0.6558), (-0.5751, 0.5751, -1.255), (-0.1668, 0.1668, 0.6558), (-0.4519, 0.6763, -1.255), (-0.1311, 0.1961, 0.6558), (-0.3113, 0.7514, -1.255), (-0.09027, 0.2179, 0.6558), (-0.1587, 0.7977, -1.255), (-0.04602, 0.2314, 0.6558), (0.0, 1.0, -0.8736), (1.898e-08, 0.8241, 0.05767), (0.1608, 0.8083, 0.05767), (0.1951, 0.9808, -0.8736), (0.3154, 0.7614, 0.05767), (0.3827, 0.9239, -0.8736), (0.4579, 0.6852, 0.05767), (0.5556, 0.8315, -0.8736), (0.5828, 0.5828, 0.05767), (0.7071, 0.7071, -0.8736), (0.6852, 0.4579, 0.05767), (0.8315, 0.5556, -0.8736), (0.7614, 0.3154, 0.05767), (0.9239, 0.3827, -0.8736), (0.8083, 0.1608, 0.05767), (0.9808, 0.1951, -0.8736), (0.8241, 1.129e-07, 0.05767), (1.0, 7.55e-08, -0.8736), (0.8083, -0.1608, 0.05767), (0.9808, -0.1951, -0.8736), (0.7614, -0.3154, 0.05767), (0.9239, -0.3827, -0.8736), (0.6852, -0.4579, 0.05767), (0.8315, -0.5556, -0.8736), (0.5828, -0.5828, 0.05767), (0.7071, -0.7071, -0.8736), (0.4579, -0.6852, 0.05767), (0.5556, -0.8315, -0.8736), (0.3154, -0.7614, 0.05767), (0.3827, -0.9239, -0.8736), (0.1608, -0.8083, 0.05767), (0.1951, -0.9808, -0.8736), (-2.496e-07, -0.8241, 0.05767), (-3.258e-07, -1.0, -0.8736), (-0.1608, -0.8083, 0.05767), (-0.1951, -0.9808, -0.8736), (-0.3154, -0.7614, 0.05767), (-0.3827, -0.9239, -0.8736), (-0.4579, -0.6852, 0.05767), (-0.5556, -0.8315, -0.8736), (-0.5828, -0.5828, 0.05767), (-0.7071, -0.7071, -0.8736), (-0.6852, -0.4579, 0.05767), (-0.8315, -0.5556, -0.8736), (-0.7614, -0.3154, 0.05767), (-0.9239, -0.3827, -0.8736), (-0.8083, -0.1608, 0.05767), (-0.9808, -0.1951, -0.8736), (-0.8241, 8.464e-07, 0.05767), (-1.0, 9.656e-07, -0.8736), (-0.8083, 0.1608, 0.05767), (-0.9808, 0.1951, -0.8736), (-0.7614, 0.3154, 0.05767), (-0.9239, 0.3827, -0.8736), (-0.6852, 0.4579, 0.05767), (-0.8315, 0.5556, -0.8736), (-0.5828, 0.5828, 0.05767), (-0.7071, 0.7071, -0.8736), (-0.4579, 0.6852, 0.05767), (-0.5556, 0.8315, -0.8736), (-0.3154, 0.7614, 0.05767), (-0.3827, 0.9239, -0.8736), (-0.1608, 0.8083, 0.05767), (-0.1951, 0.9808, -0.8736), (1.33e-07, 0.2359, 3.237), (0.04602, 0.2314, 3.237), (0.09027, 0.2179, 3.237), (0.1311, 0.1961, 3.237), (0.1668, 0.1668, 3.237), (0.1961, 0.1311, 3.237), (0.2179, 0.09027, 3.237), (0.2314, 0.04602, 3.237), (0.2359, 2.407e-07, 3.237), (0.2314, -0.04602, 3.237), (0.2179, -0.09027, 3.237), (0.1961, -0.1311, 3.237), (0.1668, -0.1668, 3.237), (0.1311, -0.1961, 3.237), (0.09027, -0.2179, 3.237), (0.04602, -0.2314, 3.237), (5.612e-08, -0.2359, 3.237), (-0.04602, -0.2314, 3.237), (-0.09027, -0.2179, 3.237), (-0.1311, -0.1961, 3.237), (-0.1668, -0.1668, 3.237), (-0.1961, -0.1311, 3.237), (-0.2179, -0.09027, 3.237), (-0.2314, -0.04602, 3.237), (-0.2359, 4.506e-07, 3.237), (-0.2314, 0.04602, 3.237), (-0.2179, 0.09027, 3.237), (-0.1961, 0.1311, 3.237), (-0.1668, 0.1668, 3.237), (-0.1311, 0.1961, 3.237), (-0.09027, 0.2179, 3.237), (-0.04602, 0.2314, 3.237), (0.1668, 0.1668, 2.377), (0.1961, 0.1311, 2.377), (0.1311, -0.1961, 2.377), (0.09027, -0.2179, 2.377), (-0.2179, -0.09027, 2.377), (-0.2314, -0.04602, 2.377), (1.024e-07, 0.2359, 2.377), (0.04602, 0.2314, 2.377), (-0.04602, 0.2314, 2.377), (0.2314, -0.04602, 2.377), (0.2179, -0.09027, 2.377), (-0.09027, -0.2179, 2.377), (-0.1311, -0.1961, 2.377), (-0.1961, 0.1311, 2.377), (-0.1668, 0.1668, 2.377), (0.2179, 0.09027, 2.377), (0.04602, -0.2314, 2.377), (-0.2359, 4.506e-07, 2.377), (0.09027, 0.2179, 2.377), (0.1961, -0.1311, 2.377), (-0.1668, -0.1668, 2.377), (-0.1311, 0.1961, 2.377), (0.2314, 0.04602, 2.377), (2.555e-08, -0.2359, 2.377), (-0.2314, 0.04602, 2.377), (0.1311, 0.1961, 2.377), (0.1668, -0.1668, 2.377), (-0.1961, -0.1311, 2.377), (-0.09027, 0.2179, 2.377), (0.2359, 2.407e-07, 2.377), (-0.04602, -0.2314, 2.377), (-0.2179, 0.09027, 2.377), (7.903e-08, 0.3279, 0.4236), (0.06397, 0.3216, 0.4236), (0.1255, 0.3029, 0.4236), (0.1822, 0.2726, 0.4236), (0.2319, 0.2319, 0.4236), (0.2726, 0.1822, 0.4236), (0.3029, 0.1255, 0.4236), (0.3216, 0.06397, 0.4236), (0.3279, 2.239e-07, 0.4236), (0.3216, -0.06397, 0.4236), (0.3029, -0.1255, 0.4236), (0.2726, -0.1822, 0.4236), (0.2319, -0.2319, 0.4236), (0.1822, -0.2726, 0.4236), (0.1255, -0.3029, 0.4236), (0.06397, -0.3216, 0.4236), (-2.782e-08, -0.3279, 0.4236), (-0.06397, -0.3216, 0.4236), (-0.1255, -0.3029, 0.4236), (-0.1822, -0.2726, 0.4236), (-0.2319, -0.2319, 0.4236), (-0.2726, -0.1822, 0.4236), (-0.3029, -0.1255, 0.4236), (-0.3216, -0.06397, 0.4236), (-0.3279, 5.157e-07, 0.4236), (-0.3216, 0.06397, 0.4236), (-0.3029, 0.1255, 0.4236), (-0.2726, 0.1822, 0.4236), (-0.2319, 0.2319, 0.4236), (-0.1822, 0.2726, 0.4236), (-0.1255, 0.3029, 0.4236), (-0.06397, 0.3216, 0.4236), (0.1668, 0.1668, 3.197), (0.1311, -0.1961, 3.197), (-0.2179, -0.09027, 3.197), (1.32e-07, 0.2359, 3.197), (-0.04602, 0.2314, 3.197), (0.2314, -0.04602, 3.197), (-0.09027, -0.2179, 3.197), (-0.1961, 0.1311, 3.197), (0.1961, 0.1311, 3.197), (0.09027, -0.2179, 3.197), (-0.2314, -0.04602, 3.197), (0.04602, 0.2314, 3.197), (0.2179, -0.09027, 3.197), (-0.1311, -0.1961, 3.197), (-0.1668, 0.1668, 3.197), (0.2179, 0.09027, 3.197), (0.04602, -0.2314, 3.197), (-0.2359, 4.506e-07, 3.197), (0.09027, 0.2179, 3.197), (0.1961, -0.1311, 3.197), (-0.1668, -0.1668, 3.197), (-0.1311, 0.1961, 3.197), (0.2314, 0.04602, 3.197), (5.518e-08, -0.2359, 3.197), (-0.2314, 0.04602, 3.197), (0.1311, 0.1961, 3.197), (0.1668, -0.1668, 3.197), (-0.1961, -0.1311, 3.197), (-0.09027, 0.2179, 3.197), (0.2359, 2.407e-07, 3.197), (-0.04602, -0.2314, 3.197), (-0.2179, 0.09027, 3.197), (1.295e-07, 0.2979, 3.237), (0.05812, 0.2922, 3.237), (0.114, 0.2753, 3.237), (0.1655, 0.2477, 3.237), (0.2107, 0.2107, 3.237), (0.2477, 0.1655, 3.237), (0.2753, 0.114, 3.237), (0.2922, 0.05812, 3.237), (0.2979, 2.255e-07, 3.237), (0.2922, -0.05812, 3.237), (0.2753, -0.114, 3.237), (0.2477, -0.1655, 3.237), (0.2107, -0.2107, 3.237), (0.1655, -0.2477, 3.237), (0.114, -0.2753, 3.237), (0.05812, -0.2922, 3.237), (3.245e-08, -0.2979, 3.237), (-0.05812, -0.2922, 3.237), (-0.114, -0.2753, 3.237), (-0.1655, -0.2477, 3.237), (-0.2107, -0.2107, 3.237), (-0.2477, -0.1655, 3.237), (-0.2753, -0.114, 3.237), (-0.2922, -0.05812, 3.237), (-0.2979, 4.907e-07, 3.237), (-0.2922, 0.05813, 3.237), (-0.2753, 0.114, 3.237), (-0.2477, 0.1655, 3.237), (-0.2107, 0.2107, 3.237), (-0.1655, 0.2477, 3.237), (-0.114, 0.2753, 3.237), (-0.05812, 0.2922, 3.237), (1.295e-07, 0.2979, 3.317), (0.05812, 0.2922, 3.317), (0.114, 0.2753, 3.317), (0.1655, 0.2477, 3.317), (0.2107, 0.2107, 3.317), (0.2477, 0.1655, 3.317), (0.2753, 0.114, 3.317), (0.2922, 0.05812, 3.317), (0.2979, 2.255e-07, 3.317), (0.2922, -0.05812, 3.317), (0.2753, -0.114, 3.317), (0.2477, -0.1655, 3.317), (0.2107, -0.2107, 3.317), (0.1655, -0.2477, 3.317), (0.114, -0.2753, 3.317), (0.05812, -0.2922, 3.317), (3.245e-08, -0.2979, 3.317), (-0.05812, -0.2922, 3.317), (-0.114, -0.2753, 3.317), (-0.1655, -0.2477, 3.317), (-0.2107, -0.2107, 3.317), (-0.2477, -0.1655, 3.317), (-0.2753, -0.114, 3.317), (-0.2922, -0.05812, 3.317), (-0.2979, 4.907e-07, 3.317), (-0.2922, 0.05813, 3.317), (-0.2753, 0.114, 3.317), (-0.2477, 0.1655, 3.317), (-0.2107, 0.2107, 3.317), (-0.1655, 0.2477, 3.317), (-0.114, 0.2753, 3.317), (-0.05812, 0.2922, 3.317), (1.345e-07, 0.2247, 3.317), (0.04384, 0.2204, 3.317), (0.086, 0.2076, 3.317), (0.1249, 0.1869, 3.317), (0.1589, 0.1589, 3.317), (0.1869, 0.1249, 3.317), (0.2076, 0.086, 3.317), (0.2204, 0.04384, 3.317), (0.2247, 2.46e-07, 3.317), (0.2204, -0.04384, 3.317), (0.2076, -0.086, 3.317), (0.1869, -0.1249, 3.317), (0.1589, -0.1589, 3.317), (0.1249, -0.1869, 3.317), (0.086, -0.2076, 3.317), (0.04384, -0.2204, 3.317), (6.125e-08, -0.2247, 3.317), (-0.04384, -0.2204, 3.317), (-0.086, -0.2076, 3.317), (-0.1249, -0.1869, 3.317), (-0.1589, -0.1589, 3.317), (-0.1869, -0.1249, 3.317), (-0.2076, -0.086, 3.317), (-0.2204, -0.04384, 3.317), (-0.2247, 4.46e-07, 3.317), (-0.2204, 0.04384, 3.317), (-0.2076, 0.086, 3.317), (-0.1869, 0.1249, 3.317), (-0.1589, 0.1589, 3.317), (-0.1249, 0.1869, 3.317), (-0.086, 0.2076, 3.317), (-0.04384, 0.2204, 3.317), (0.1655, 0.2477, 3.308), (0.2107, 0.2107, 3.308), (-0.114, 0.2753, 3.308), (-0.05812, 0.2922, 3.308), (-0.05812, -0.2922, 3.308), (-0.114, -0.2753, 3.308), (0.2477, 0.1655, 3.308), (1.295e-07, 0.2979, 3.308), (-0.1655, -0.2477, 3.308), (0.2753, 0.114, 3.308), (-0.2107, -0.2107, 3.308), (0.2922, 0.05812, 3.308), (-0.2477, -0.1655, 3.308), (0.2979, 2.255e-07, 3.308), (-0.2753, -0.114, 3.308), (0.2922, -0.05812, 3.308), (-0.2922, -0.05812, 3.308), (0.2753, -0.114, 3.308), (-0.2979, 4.907e-07, 3.308), (0.2477, -0.1655, 3.308), (-0.2922, 0.05813, 3.308), (0.2107, -0.2107, 3.308), (-0.2753, 0.114, 3.308), (0.1655, -0.2477, 3.308), (-0.2477, 0.1655, 3.308), (0.114, -0.2753, 3.308), (0.05812, 0.2922, 3.308), (-0.2107, 0.2107, 3.308), (0.05812, -0.2922, 3.308), (0.114, 0.2753, 3.308), (-0.1655, 0.2477, 3.308), (3.245e-08, -0.2979, 3.308), (0.2107, 0.2107, 3.247), (-0.05812, 0.2922, 3.247), (-0.114, -0.2753, 3.247), (0.2477, 0.1655, 3.247), (1.295e-07, 0.2979, 3.247), (-0.1655, -0.2477, 3.247), (0.2753, 0.114, 3.247), (-0.2107, -0.2107, 3.247), (0.2922, 0.05812, 3.247), (-0.2477, -0.1655, 3.247), (0.2979, 2.255e-07, 3.247), (-0.2753, -0.114, 3.247), (0.2922, -0.05812, 3.247), (-0.2922, -0.05812, 3.247), (0.2753, -0.114, 3.247), (-0.2979, 4.907e-07, 3.247), (0.2477, -0.1655, 3.247), (-0.2922, 0.05813, 3.247), (0.2107, -0.2107, 3.247), (-0.2753, 0.114, 3.247), (0.1655, -0.2477, 3.247), (-0.2477, 0.1655, 3.247), (0.114, -0.2753, 3.247), (0.05812, 0.2922, 3.247), (-0.2107, 0.2107, 3.247), (0.05812, -0.2922, 3.247), (0.114, 0.2753, 3.247), (-0.1655, 0.2477, 3.247), (3.245e-08, -0.2979, 3.247), (0.1655, 0.2477, 3.247), (-0.114, 0.2753, 3.247), (-0.05812, -0.2922, 3.247), (4.685e-08, 0.6057, -1.338), (0.1182, 0.5941, -1.338), (0.2318, 0.5596, -1.338), (0.3365, 0.5037, -1.338), (0.4283, 0.4283, -1.338), (0.5037, 0.3365, -1.338), (0.5596, 0.2318, -1.338), (0.5941, 0.1182, -1.338), (0.6057, 1.581e-07, -1.338), (0.5941, -0.1182, -1.338), (0.5596, -0.2318, -1.338), (0.5037, -0.3365, -1.338), (0.4283, -0.4283, -1.338), (0.3365, -0.5036, -1.338), (0.2318, -0.5596, -1.338), (0.1182, -0.5941, -1.338), (-1.505e-07, -0.6057, -1.338), (-0.1182, -0.5941, -1.338), (-0.2318, -0.5596, -1.338), (-0.3365, -0.5036, -1.338), (-0.4283, -0.4283, -1.338), (-0.5037, -0.3365, -1.338), (-0.5596, -0.2318, -1.338), (-0.5941, -0.1182, -1.338), (-0.6057, 6.972e-07, -1.338), (-0.5941, 0.1182, -1.338), (-0.5596, 0.2318, -1.338), (-0.5036, 0.3365, -1.338), (-0.4283, 0.4283, -1.338), (-0.3365, 0.5037, -1.338), (-0.2318, 0.5596, -1.338), (-0.1182, 0.5941, -1.338), (8.304e-08, 0.2937, -1.369), (0.0573, 0.2881, -1.369), (0.1124, 0.2714, -1.369), (0.1632, 0.2442, -1.369), (0.2077, 0.2077, -1.369), (0.2442, 0.1632, -1.369), (0.2714, 0.1124, -1.369), (0.2881, 0.0573, -1.369), (0.2937, 2.378e-07, -1.369), (0.2881, -0.0573, -1.369), (0.2714, -0.1124, -1.369), (0.2442, -0.1632, -1.369), (0.2077, -0.2077, -1.369), (0.1632, -0.2442, -1.369), (0.1124, -0.2714, -1.369), (0.0573, -0.2881, -1.369), (-1.267e-08, -0.2937, -1.369), (-0.0573, -0.2881, -1.369), (-0.1124, -0.2714, -1.369), (-0.1632, -0.2442, -1.369), (-0.2077, -0.2077, -1.369), (-0.2442, -0.1632, -1.369), (-0.2714, -0.1124, -1.369), (-0.2881, -0.0573, -1.369), (-0.2937, 4.993e-07, -1.369), (-0.2881, 0.0573, -1.369), (-0.2714, 0.1124, -1.369), (-0.2442, 0.1632, -1.369), (-0.2077, 0.2077, -1.369), (-0.1632, 0.2442, -1.369), (-0.1124, 0.2714, -1.369), (-0.0573, 0.2881, -1.369), (1.116e-09, 0.9986, -0.4089), (0.1948, 0.9794, -0.4089), (0.3822, 0.9226, -0.4089), (0.5548, 0.8303, -0.4089), (0.7061, 0.7061, -0.4089), (0.8303, 0.5548, -0.4089), (0.9226, 0.3822, -0.4089), (0.9794, 0.1948, -0.4089), (0.9986, 7.307e-08, -0.4089), (0.9794, -0.1948, -0.4089), (0.9226, -0.3822, -0.4089), (0.8303, -0.5548, -0.4089), (0.7061, -0.7061, -0.4089), (0.5548, -0.8303, -0.4089), (0.3822, -0.9226, -0.4089), (0.1948, -0.9794, -0.4089), (-3.243e-07, -0.9986, -0.4089), (-0.1948, -0.9794, -0.4089), (-0.3822, -0.9226, -0.4089), (-0.5548, -0.8303, -0.4089), (-0.7061, -0.7061, -0.4089), (-0.8303, -0.5548, -0.4089), (-0.9226, -0.3822, -0.4089), (-0.9794, -0.1948, -0.4089), (-0.9986, 9.619e-07, -0.4089), (-0.9794, 0.1948, -0.4089), (-0.9226, 0.3822, -0.4089), (-0.8303, 0.5548, -0.4089), (-0.7061, 0.7061, -0.4089), (-0.5548, 0.8303, -0.4089), (-0.3822, 0.9226, -0.4089), (-0.1948, 0.9794, -0.4089)], [], [(192, 1, 3, 193), (193, 3, 5, 194), (194, 5, 7, 195), (195, 7, 9, 196), (196, 9, 11, 197), (197, 11, 13, 198), (198, 13, 15, 199), (199, 15, 17, 200), (200, 17, 19, 201), (201, 19, 21, 202), (202, 21, 23, 203), (203, 23, 25, 204), (204, 25, 27, 205), (205, 27, 29, 206), (206, 29, 31, 207), (207, 31, 33, 208), (208, 33, 35, 209), (209, 35, 37, 210), (210, 37, 39, 211), (211, 39, 41, 212), (212, 41, 43, 213), (213, 43, 45, 214), (214, 45, 47, 215), (215, 47, 49, 216), (216, 49, 51, 217), (217, 51, 53, 218), (218, 53, 55, 219), (219, 55, 57, 220), (220, 57, 59, 221), (221, 59, 61, 222), (232, 224, 132, 133), (223, 63, 1, 192), (222, 61, 63, 223), (18, 20, 426, 425), (60, 125, 127, 62), (510, 124, 126, 511), (62, 127, 64, 0), (511, 126, 65, 480), (58, 123, 125, 60), (509, 122, 124, 510), (56, 121, 123, 58), (508, 120, 122, 509), (54, 119, 121, 56), (507, 118, 120, 508), (52, 117, 119, 54), (506, 116, 118, 507), (50, 115, 117, 52), (505, 114, 116, 506), (48, 113, 115, 50), (504, 112, 114, 505), (46, 111, 113, 48), (503, 110, 112, 504), (44, 109, 111, 46), (502, 108, 110, 503), (42, 107, 109, 44), (501, 106, 108, 502), (40, 105, 107, 42), (500, 104, 106, 501), (38, 103, 105, 40), (499, 102, 104, 500), (36, 101, 103, 38), (498, 100, 102, 499), (34, 99, 101, 36), (497, 98, 100, 498), (32, 97, 99, 34), (496, 96, 98, 497), (30, 95, 97, 32), (495, 94, 96, 496), (28, 93, 95, 30), (494, 92, 94, 495), (26, 91, 93, 28), (493, 90, 92, 494), (24, 89, 91, 26), (492, 88, 90, 493), (22, 87, 89, 24), (491, 86, 88, 492), (20, 85, 87, 22), (490, 84, 86, 491), (18, 83, 85, 20), (489, 82, 84, 490), (16, 81, 83, 18), (488, 80, 82, 489), (14, 79, 81, 16), (487, 78, 80, 488), (12, 77, 79, 14), (486, 76, 78, 487), (10, 75, 77, 12), (485, 74, 76, 486), (8, 73, 75, 10), (484, 72, 74, 485), (6, 71, 73, 8), (483, 70, 72, 484), (4, 69, 71, 6), (482, 68, 70, 483), (2, 67, 69, 4), (481, 66, 68, 482), (0, 64, 67, 2), (480, 65, 66, 481), (147, 146, 274, 275), (233, 225, 141, 142), (234, 226, 150, 151), (235, 227, 128, 129), (227, 228, 159, 128), (236, 229, 137, 138), (237, 230, 146, 147), (238, 231, 155, 156), (239, 232, 133, 134), (240, 233, 142, 143), (241, 234, 151, 152), (242, 235, 129, 130), (243, 236, 138, 139), (244, 237, 147, 148), (245, 238, 156, 157), (246, 239, 134, 135), (247, 240, 143, 144), (248, 241, 152, 153), (249, 242, 130, 131), (250, 243, 139, 140), (251, 244, 148, 149), (252, 245, 157, 158), (253, 246, 135, 136), (254, 247, 144, 145), (255, 248, 153, 154), (224, 249, 131, 132), (225, 250, 140, 141), (226, 251, 149, 150), (228, 252, 158, 159), (229, 253, 136, 137), (230, 254, 145, 146), (231, 255, 154, 155), (55, 53, 191, 173), (37, 35, 190, 171), (19, 17, 189, 169), (63, 61, 188, 168), (45, 43, 187, 164), (27, 25, 186, 162), (9, 7, 185, 160), (53, 51, 184, 191), (35, 33, 183, 190), (17, 15, 182, 189), (61, 59, 181, 188), (43, 41, 180, 187), (25, 23, 179, 186), (7, 5, 178, 185), (51, 49, 177, 184), (33, 31, 176, 183), (15, 13, 175, 182), (59, 57, 174, 181), (41, 39, 172, 180), (23, 21, 170, 179), (5, 3, 167, 178), (49, 47, 165, 177), (31, 29, 163, 176), (13, 11, 161, 175), (57, 55, 173, 174), (39, 37, 171, 172), (21, 19, 169, 170), (1, 63, 168, 166), (3, 1, 166, 167), (47, 45, 164, 165), (29, 27, 162, 163), (11, 9, 160, 161), (124, 222, 223, 126), (126, 223, 192, 65), (122, 221, 222, 124), (120, 220, 221, 122), (118, 219, 220, 120), (116, 218, 219, 118), (114, 217, 218, 116), (112, 216, 217, 114), (110, 215, 216, 112), (108, 214, 215, 110), (106, 213, 214, 108), (104, 212, 213, 106), (102, 211, 212, 104), (100, 210, 211, 102), (98, 209, 210, 100), (96, 208, 209, 98), (94, 207, 208, 96), (92, 206, 207, 94), (90, 205, 206, 92), (88, 204, 205, 90), (86, 203, 204, 88), (84, 202, 203, 86), (82, 201, 202, 84), (80, 200, 201, 82), (78, 199, 200, 80), (76, 198, 199, 78), (74, 197, 198, 76), (72, 196, 197, 74), (70, 195, 196, 72), (68, 194, 195, 70), (66, 193, 194, 68), (65, 192, 193, 66), (173, 191, 255, 231), (171, 190, 254, 230), (169, 189, 253, 229), (168, 188, 252, 228), (164, 187, 251, 226), (162, 186, 250, 225), (160, 185, 249, 224), (191, 184, 248, 255), (190, 183, 247, 254), (189, 182, 246, 253), (188, 181, 245, 252), (187, 180, 244, 251), (186, 179, 243, 250), (185, 178, 242, 249), (184, 177, 241, 248), (183, 176, 240, 247), (182, 175, 239, 246), (181, 174, 238, 245), (180, 172, 237, 244), (179, 170, 236, 243), (178, 167, 235, 242), (177, 165, 234, 241), (176, 163, 233, 240), (175, 161, 232, 239), (174, 173, 231, 238), (172, 171, 230, 237), (170, 169, 229, 236), (166, 168, 228, 227), (167, 166, 227, 235), (165, 164, 226, 234), (163, 162, 225, 233), (161, 160, 224, 232), (134, 133, 261, 262), (148, 147, 275, 276), (135, 134, 262, 263), (149, 148, 276, 277), (136, 135, 263, 264), (150, 149, 277, 278), (137, 136, 264, 265), (151, 150, 278, 279), (138, 137, 265, 266), (152, 151, 279, 280), (139, 138, 266, 267), (153, 152, 280, 281), (140, 139, 267, 268), (154, 153, 281, 282), (141, 140, 268, 269), (155, 154, 282, 283), (142, 141, 269, 270), (129, 128, 256, 257), (156, 155, 283, 284), (143, 142, 270, 271), (130, 129, 257, 258), (157, 156, 284, 285), (144, 143, 271, 272), (131, 130, 258, 259), (158, 157, 285, 286), (145, 144, 272, 273), (132, 131, 259, 260), (159, 158, 286, 287), (146, 145, 273, 274), (133, 132, 260, 261), (128, 159, 287, 256), (353, 352, 291, 292), (355, 354, 318, 319), (357, 356, 305, 306), (358, 353, 292, 293), (359, 355, 319, 288), (360, 357, 306, 307), (361, 358, 293, 294), (362, 360, 307, 308), (363, 361, 294, 295), (364, 362, 308, 309), (365, 363, 295, 296), (366, 364, 309, 310), (367, 365, 296, 297), (368, 366, 310, 311), (369, 367, 297, 298), (370, 368, 311, 312), (371, 369, 298, 299), (372, 370, 312, 313), (373, 371, 299, 300), (374, 372, 313, 314), (375, 373, 300, 301), (376, 374, 314, 315), (377, 375, 301, 302), (378, 359, 288, 289), (379, 376, 315, 316), (380, 377, 302, 303), (381, 378, 289, 290), (382, 379, 316, 317), (383, 380, 303, 304), (352, 381, 290, 291), (354, 382, 317, 318), (356, 383, 304, 305), (295, 294, 326, 327), (309, 308, 340, 341), (296, 295, 327, 328), (310, 309, 341, 342), (297, 296, 328, 329), (311, 310, 342, 343), (298, 297, 329, 330), (312, 311, 343, 344), (299, 298, 330, 331), (313, 312, 344, 345), (300, 299, 331, 332), (314, 313, 345, 346), (301, 300, 332, 333), (315, 314, 346, 347), (302, 301, 333, 334), (289, 288, 320, 321), (316, 315, 347, 348), (303, 302, 334, 335), (290, 289, 321, 322), (317, 316, 348, 349), (304, 303, 335, 336), (291, 290, 322, 323), (318, 317, 349, 350), (305, 304, 336, 337), (292, 291, 323, 324), (319, 318, 350, 351), (306, 305, 337, 338), (293, 292, 324, 325), (288, 319, 351, 320), (307, 306, 338, 339), (294, 293, 325, 326), (308, 307, 339, 340), (415, 412, 383, 356), (414, 411, 382, 354), (413, 410, 381, 352), (412, 409, 380, 383), (411, 408, 379, 382), (410, 407, 378, 381), (409, 406, 377, 380), (408, 405, 376, 379), (407, 388, 359, 378), (406, 404, 375, 377), (405, 403, 374, 376), (404, 402, 373, 375), (403, 401, 372, 374), (402, 400, 371, 373), (401, 399, 370, 372), (400, 398, 369, 371), (399, 397, 368, 370), (398, 396, 367, 369), (397, 395, 366, 368), (396, 394, 365, 367), (395, 393, 364, 366), (394, 392, 363, 365), (393, 391, 362, 364), (392, 390, 361, 363), (391, 389, 360, 362), (390, 387, 358, 361), (389, 386, 357, 360), (388, 385, 355, 359), (387, 384, 353, 358), (386, 415, 356, 357), (385, 414, 354, 355), (384, 413, 352, 353), (260, 259, 413, 384), (287, 286, 414, 385), (274, 273, 415, 386), (261, 260, 384, 387), (256, 287, 385, 388), (275, 274, 386, 389), (262, 261, 387, 390), (276, 275, 389, 391), (263, 262, 390, 392), (277, 276, 391, 393), (264, 263, 392, 394), (278, 277, 393, 395), (265, 264, 394, 396), (279, 278, 395, 397), (266, 265, 396, 398), (280, 279, 397, 399), (267, 266, 398, 400), (281, 280, 399, 401), (268, 267, 400, 402), (282, 281, 401, 403), (269, 268, 402, 404), (283, 282, 403, 405), (270, 269, 404, 406), (257, 256, 388, 407), (284, 283, 405, 408), (271, 270, 406, 409), (258, 257, 407, 410), (285, 284, 408, 411), (272, 271, 409, 412), (259, 258, 410, 413), (286, 285, 411, 414), (273, 272, 412, 415), (36, 38, 435, 434), (54, 56, 444, 443), (10, 12, 422, 421), (28, 30, 431, 430), (46, 48, 440, 439), (2, 4, 418, 417), (20, 22, 427, 426), (38, 40, 436, 435), (56, 58, 445, 444), (12, 14, 423, 422), (30, 32, 432, 431), (48, 50, 441, 440), (4, 6, 419, 418), (22, 24, 428, 427), (40, 42, 437, 436), (58, 60, 446, 445), (14, 16, 424, 423), (32, 34, 433, 432), (50, 52, 442, 441), (6, 8, 420, 419), (24, 26, 429, 428), (42, 44, 438, 437), (60, 62, 447, 446), (16, 18, 425, 424), (34, 36, 434, 433), (52, 54, 443, 442), (8, 10, 421, 420), (26, 28, 430, 429), (44, 46, 439, 438), (0, 2, 417, 416), (62, 0, 416, 447), (434, 435, 467, 466), (421, 422, 454, 453), (435, 436, 468, 467), (422, 423, 455, 454), (436, 437, 469, 468), (423, 424, 456, 455), (437, 438, 470, 469), (424, 425, 457, 456), (438, 439, 471, 470), (425, 426, 458, 457), (439, 440, 472, 471), (426, 427, 459, 458), (440, 441, 473, 472), (427, 428, 460, 459), (441, 442, 474, 473), (428, 429, 461, 460), (442, 443, 475, 474), (429, 430, 462, 461), (416, 417, 449, 448), (443, 444, 476, 475), (430, 431, 463, 462), (417, 418, 450, 449), (444, 445, 477, 476), (431, 432, 464, 463), (418, 419, 451, 450), (445, 446, 478, 477), (432, 433, 465, 464), (419, 420, 452, 451), (446, 447, 479, 478), (433, 434, 466, 465), (420, 421, 453, 452), (447, 416, 448, 479), (448, 449, 450, 451, 452, 453, 454, 455, 456, 457, 458, 459, 460, 461, 462, 463, 464, 465, 466, 467, 468, 469, 470, 471, 472, 473, 474, 475, 476, 477, 478, 479), (64, 480, 481, 67), (67, 481, 482, 69), (69, 482, 483, 71), (71, 483, 484, 73), (73, 484, 485, 75), (75, 485, 486, 77), (77, 486, 487, 79), (79, 487, 488, 81), (81, 488, 489, 83), (83, 489, 490, 85), (85, 490, 491, 87), (87, 491, 492, 89), (89, 492, 493, 91), (91, 493, 494, 93), (93, 494, 495, 95), (95, 495, 496, 97), (97, 496, 497, 99), (99, 497, 498, 101), (101, 498, 499, 103), (103, 499, 500, 105), (105, 500, 501, 107), (107, 501, 502, 109), (109, 502, 503, 111), (111, 503, 504, 113), (113, 504, 505, 115), (115, 505, 506, 117), (117, 506, 507, 119), (119, 507, 508, 121), (121, 508, 509, 123), (123, 509, 510, 125), (127, 511, 480, 64), (125, 510, 511, 127)])
me_cylinder.polygons.foreach_set('use_smooth', [True] * 481)
_uv = me_cylinder.uv_layers.new(name='UVMap')
_uv.uv.foreach_set('vector', [0.5599, 0.3242, 0.5369, 0.3569, 0.5286, 0.3542, 0.5517, 0.3166, 0.5517, 0.3166, 0.5286, 0.3542, 0.5198, 0.3513, 0.5426, 0.3097, 0.5426, 0.3097, 0.5198, 0.3513, 0.5106, 0.3484, 0.5326, 0.3034, 0.5326, 0.3034, 0.5106, 0.3484, 0.501, 0.3454, 0.522, 0.2977, 0.522, 0.2977, 0.501, 0.3454, 0.4911, 0.3425, 0.5108, 0.2925, 0.5108, 0.2925, 0.4911, 0.3425, 0.4809, 0.3398, 0.4992, 0.2878, 0.4992, 0.2878, 0.4809, 0.3398, 0.4705, 0.3372, 0.4873, 0.2835, 0.4873, 0.2835, 0.4705, 0.3372, 0.4599, 0.3347, 0.4751, 0.2797, 0.4751, 0.2797, 0.4599, 0.3347, 0.4491, 0.3325, 0.4626, 0.2763, 0.4626, 0.2763, 0.4491, 0.3325, 0.4381, 0.3305, 0.4499, 0.2733, 0.4499, 0.2733, 0.4381, 0.3305, 0.4269, 0.3287, 0.437, 0.2707, 0.437, 0.2707, 0.4269, 0.3287, 0.4157, 0.3272, 0.4241, 0.2686, 0.4241, 0.2686, 0.4157, 0.3272, 0.4043, 0.3259, 0.411, 0.2668, 0.411, 0.2668, 0.4043, 0.3259, 0.3929, 0.3249, 0.3978, 0.2655, 0.3978, 0.2655, 0.3929, 0.3249, 0.3814, 0.3241, 0.3846, 0.2645, 0.3846, 0.2645, 0.3814, 0.3241, 0.3699, 0.3236, 0.3713, 0.264, 0.3713, 0.264, 0.3699, 0.3236, 0.3585, 0.3234, 0.3581, 0.2638, 0.3581, 0.2638, 0.3585, 0.3234, 0.347, 0.3234, 0.3448, 0.2641, 0.3448, 0.2641, 0.347, 0.3234, 0.3355, 0.3237, 0.3316, 0.2647, 0.3316, 0.2647, 0.3355, 0.3237, 0.3242, 0.3243, 0.3185, 0.2657, 0.3185, 0.2657, 0.3242, 0.3243, 0.3129, 0.3251, 0.3055, 0.2672, 0.3055, 0.2672, 0.3129, 0.3251, 0.3017, 0.3261, 0.2926, 0.269, 0.2926, 0.269, 0.3017, 0.3261, 0.2907, 0.3274, 0.2799, 0.2712, 0.2799, 0.2712, 0.2907, 0.3274, 0.2798, 0.3289, 0.2674, 0.2739, 0.2674, 0.2739, 0.2798, 0.3289, 0.2691, 0.3306, 0.2551, 0.277, 0.2551, 0.277, 0.2691, 0.3306, 0.2586, 0.3325, 0.2431, 0.2805, 0.2431, 0.2805, 0.2586, 0.3325, 0.2483, 0.3345, 0.2314, 0.2845, 0.2314, 0.2845, 0.2483, 0.3345, 0.2383, 0.3367, 0.2202, 0.289, 0.2202, 0.289, 0.2383, 0.3367, 0.2285, 0.3389, 0.2095, 0.294, 0.2095, 0.294, 0.2285, 0.3389, 0.2192, 0.3411, 0.1994, 0.2996, 0.4591, 0.8927, 0.4691, 0.8928, 0.4691, 0.9016, 0.459, 0.9016, 0.1902, 0.3058, 0.2102, 0.3432, 0.2016, 0.3452, 0.1823, 0.3125, 0.1994, 0.2996, 0.2192, 0.3411, 0.2102, 0.3432, 0.1902, 0.3058, 0.9849, 0.1943, 0.9704, 0.2159, 0.9426, 0.193, 0.9531, 0.1773, 0.04893, 0.0659, 0.06938, 0.1252, 0.04423, 0.1357, 0.02481, 0.07364, 0.09614, 0.1792, 0.1334, 0.23, 0.1176, 0.2447, 0.07419, 0.1932, 0.02481, 0.07364, 0.04423, 0.1357, 0.01665, 0.1469, 0.0001185, 0.08054, 0.07419, 0.1932, 0.1176, 0.2447, 0.1022, 0.2619, 0.05097, 0.2096, 0.07263, 0.05788, 0.09305, 0.1153, 0.06938, 0.1252, 0.04893, 0.0659, 0.1171, 0.167, 0.1495, 0.2174, 0.1334, 0.23, 0.09614, 0.1792, 0.09604, 0.04993, 0.1158, 0.1061, 0.09305, 0.1153, 0.07263, 0.05788, 0.1375, 0.1563, 0.1658, 0.2065, 0.1495, 0.2174, 0.1171, 0.167, 0.1193, 0.04228, 0.1379, 0.09764, 0.1158, 0.1061, 0.09604, 0.04993, 0.1574, 0.1469, 0.1822, 0.197, 0.1658, 0.2065, 0.1375, 0.1563, 0.1424, 0.03509, 0.1596, 0.08994, 0.1379, 0.09764, 0.1193, 0.04228, 0.1771, 0.1385, 0.1989, 0.1887, 0.1822, 0.197, 0.1574, 0.1469, 0.1654, 0.02848, 0.1811, 0.08301, 0.1596, 0.08994, 0.1424, 0.03509, 0.1966, 0.1312, 0.2156, 0.1815, 0.1989, 0.1887, 0.1771, 0.1385, 0.1884, 0.0225, 0.2024, 0.07684, 0.1811, 0.08301, 0.1654, 0.02848, 0.216, 0.1248, 0.2325, 0.1753, 0.2156, 0.1815, 0.1966, 0.1312, 0.2113, 0.0172, 0.2237, 0.07143, 0.2024, 0.07684, 0.1884, 0.0225, 0.2354, 0.1193, 0.2495, 0.17, 0.2325, 0.1753, 0.216, 0.1248, 0.2343, 0.01259, 0.2449, 0.06677, 0.2237, 0.07143, 0.2113, 0.0172, 0.2548, 0.1146, 0.2666, 0.1655, 0.2495, 0.17, 0.2354, 0.1193, 0.2572, 0.008705, 0.266, 0.06286, 0.2449, 0.06677, 0.2343, 0.01259, 0.2741, 0.1107, 0.2838, 0.1617, 0.2666, 0.1655, 0.2548, 0.1146, 0.2801, 0.005537, 0.2871, 0.05968, 0.266, 0.06286, 0.2572, 0.008705, 0.2935, 0.1075, 0.301, 0.1587, 0.2838, 0.1617, 0.2741, 0.1107, 0.303, 0.003094, 0.3083, 0.05725, 0.2871, 0.05968, 0.2801, 0.005537, 0.3129, 0.1051, 0.3184, 0.1565, 0.301, 0.1587, 0.2935, 0.1075, 0.3259, 0.001375, 0.3294, 0.05554, 0.3083, 0.05725, 0.303, 0.003094, 0.3323, 0.1034, 0.3358, 0.1549, 0.3184, 0.1565, 0.3129, 0.1051, 0.3489, 0.0003822, 0.3505, 0.05456, 0.3294, 0.05554, 0.3259, 0.001375, 0.3517, 0.1024, 0.3532, 0.154, 0.3358, 0.1549, 0.3323, 0.1034, 0.3718, 0.0001185, 0.3717, 0.05431, 0.3505, 0.05456, 0.3489, 0.0003822, 0.3711, 0.1022, 0.3706, 0.1538, 0.3532, 0.154, 0.3517, 0.1024, 0.3947, 0.0005871, 0.3928, 0.05477, 0.3717, 0.05431, 0.3718, 0.0001185, 0.3906, 0.1026, 0.3881, 0.1543, 0.3706, 0.1538, 0.3711, 0.1022, 0.4177, 0.001793, 0.4139, 0.05596, 0.3928, 0.05477, 0.3947, 0.0005871, 0.41, 0.1038, 0.4055, 0.1554, 0.3881, 0.1543, 0.3906, 0.1026, 0.4406, 0.003739, 0.4351, 0.05787, 0.4139, 0.05596, 0.4177, 0.001793, 0.4295, 0.1057, 0.423, 0.1572, 0.4055, 0.1554, 0.41, 0.1038, 0.4635, 0.006429, 0.4562, 0.06051, 0.4351, 0.05787, 0.4406, 0.003739, 0.4489, 0.1083, 0.4404, 0.1598, 0.423, 0.1572, 0.4295, 0.1057, 0.4864, 0.00986, 0.4774, 0.06386, 0.4562, 0.06051, 0.4635, 0.006429, 0.4683, 0.1116, 0.4578, 0.163, 0.4404, 0.1598, 0.4489, 0.1083, 0.5093, 0.01402, 0.4985, 0.06792, 0.4774, 0.06386, 0.4864, 0.00986, 0.4878, 0.1157, 0.4751, 0.167, 0.4578, 0.163, 0.4683, 0.1116, 0.5321, 0.0189, 0.5197, 0.07269, 0.4985, 0.06792, 0.5093, 0.01402, 0.5073, 0.1205, 0.4924, 0.1717, 0.4751, 0.167, 0.4878, 0.1157, 0.5548, 0.02445, 0.5409, 0.07814, 0.5197, 0.07269, 0.5321, 0.0189, 0.5268, 0.126, 0.5096, 0.1772, 0.4924, 0.1717, 0.5073, 0.1205, 0.5774, 0.03063, 0.5622, 0.08426, 0.5409, 0.07814, 0.5548, 0.02445, 0.5465, 0.1324, 0.5269, 0.1837, 0.5096, 0.1772, 0.5268, 0.126, 0.5999, 0.03733, 0.5836, 0.09099, 0.5622, 0.08426, 0.5774, 0.03063, 0.5663, 0.1396, 0.5441, 0.191, 0.5269, 0.1837, 0.5465, 0.1324, 0.6224, 0.04443, 0.6053, 0.09829, 0.5836, 0.09099, 0.5999, 0.03733, 0.5864, 0.1476, 0.5613, 0.1995, 0.5441, 0.191, 0.5663, 0.1396, 0.6449, 0.05176, 0.6274, 0.1061, 0.6053, 0.09829, 0.6224, 0.04443, 0.6069, 0.1566, 0.5786, 0.2092, 0.5613, 0.1995, 0.5864, 0.1476, 0.6673, 0.05907, 0.6501, 0.1143, 0.6274, 0.1061, 0.6449, 0.05176, 0.6281, 0.1667, 0.596, 0.2204, 0.5786, 0.2092, 0.6069, 0.1566, 0.69, 0.06605, 0.6738, 0.1227, 0.6501, 0.1143, 0.6673, 0.05907, 0.6503, 0.178, 0.6135, 0.2335, 0.596, 0.2204, 0.6281, 0.1667, 0.7129, 0.07223, 0.699, 0.1311, 0.6738, 0.1227, 0.69, 0.06605, 0.674, 0.1908, 0.6314, 0.249, 0.6135, 0.2335, 0.6503, 0.178, 0.7361, 0.07693, 0.7262, 0.1393, 0.699, 0.1311, 0.7129, 0.07223, 0.6997, 0.2054, 0.6497, 0.2678, 0.6314, 0.249, 0.674, 0.1908, 0.3188, 0.8967, 0.3288, 0.8971, 0.3281, 0.9093, 0.3181, 0.9089, 0.369, 0.8901, 0.379, 0.8905, 0.3786, 0.8992, 0.3686, 0.8988, 0.2793, 0.8861, 0.2893, 0.8866, 0.2888, 0.8954, 0.2788, 0.8949, 0.4986, 0.8921, 0.508, 0.8918, 0.5085, 0.8996, 0.499, 0.9006, 0.1918, 0.8792, 0.2011, 0.8802, 0.2, 0.8884, 0.191, 0.887, 0.409, 0.8915, 0.419, 0.8918, 0.4187, 0.9006, 0.4086, 0.9003, 0.3192, 0.8879, 0.3292, 0.8884, 0.3288, 0.8971, 0.3188, 0.8967, 0.2299, 0.8829, 0.2397, 0.8837, 0.239, 0.8924, 0.2291, 0.8916, 0.4491, 0.8926, 0.4591, 0.8927, 0.459, 0.9016, 0.4489, 0.9015, 0.3591, 0.8897, 0.369, 0.8901, 0.3686, 0.8988, 0.3587, 0.8985, 0.2694, 0.8856, 0.2793, 0.8861, 0.2788, 0.8949, 0.2688, 0.8943, 0.4889, 0.8925, 0.4986, 0.8921, 0.499, 0.9006, 0.4892, 0.9011, 0.399, 0.8912, 0.409, 0.8915, 0.4086, 0.9003, 0.3986, 0.8999, 0.3092, 0.8875, 0.3192, 0.8879, 0.3188, 0.8967, 0.3088, 0.8963, 0.2201, 0.8821, 0.2299, 0.8829, 0.2291, 0.8916, 0.2192, 0.8906, 0.4391, 0.8924, 0.4491, 0.8926, 0.4489, 0.9015, 0.4388, 0.9014, 0.3492, 0.8893, 0.3591, 0.8897, 0.3587, 0.8985, 0.3487, 0.8982, 0.2595, 0.885, 0.2694, 0.8856, 0.2688, 0.8943, 0.2589, 0.8937, 0.479, 0.8927, 0.4889, 0.8925, 0.4892, 0.9011, 0.4791, 0.9014, 0.389, 0.8908, 0.399, 0.8912, 0.3986, 0.8999, 0.3886, 0.8996, 0.2993, 0.8871, 0.3092, 0.8875, 0.3088, 0.8963, 0.2988, 0.8958, 0.2105, 0.8812, 0.2201, 0.8821, 0.2192, 0.8906, 0.2095, 0.8896, 0.429, 0.8921, 0.4391, 0.8924, 0.4388, 0.9014, 0.4287, 0.9008, 0.3392, 0.8888, 0.3492, 0.8893, 0.3487, 0.8982, 0.3387, 0.8974, 0.2496, 0.8844, 0.2595, 0.885, 0.2589, 0.8937, 0.2489, 0.8931, 0.4691, 0.8928, 0.479, 0.8927, 0.4791, 0.9014, 0.4691, 0.9016, 0.379, 0.8905, 0.389, 0.8908, 0.3886, 0.8996, 0.3786, 0.8992, 0.2893, 0.8866, 0.2993, 0.8871, 0.2988, 0.8958, 0.2888, 0.8954, 0.2011, 0.8802, 0.2105, 0.8812, 0.2095, 0.8896, 0.2, 0.8884, 0.419, 0.8918, 0.429, 0.8921, 0.4287, 0.9008, 0.4187, 0.9006, 0.3292, 0.8884, 0.3392, 0.8888, 0.3387, 0.8974, 0.3288, 0.8971, 0.2397, 0.8837, 0.2496, 0.8844, 0.2489, 0.8931, 0.239, 0.8924, 0.2483, 0.3345, 0.2586, 0.3325, 0.2577, 0.7104, 0.2479, 0.7101, 0.347, 0.3234, 0.3585, 0.3234, 0.3461, 0.7132, 0.3363, 0.7129, 0.4491, 0.3325, 0.4599, 0.3347, 0.4348, 0.7169, 0.425, 0.7164, 0.2102, 0.3432, 0.2192, 0.3411, 0.2188, 0.7093, 0.2092, 0.7091, 0.3017, 0.3261, 0.3129, 0.3251, 0.3067, 0.7119, 0.2969, 0.7116, 0.4043, 0.3259, 0.4157, 0.3272, 0.3955, 0.7152, 0.3856, 0.7148, 0.501, 0.3454, 0.5106, 0.3484, 0.4836, 0.7191, 0.4739, 0.7186, 0.2586, 0.3325, 0.2691, 0.3306, 0.2675, 0.7107, 0.2577, 0.7104, 0.3585, 0.3234, 0.3699, 0.3236, 0.356, 0.7136, 0.3461, 0.7132, 0.4599, 0.3347, 0.4705, 0.3372, 0.4446, 0.7173, 0.4348, 0.7169, 0.2192, 0.3411, 0.2285, 0.3389, 0.2285, 0.7096, 0.2188, 0.7093, 0.3129, 0.3251, 0.3242, 0.3243, 0.3165, 0.7122, 0.3067, 0.7119, 0.4157, 0.3272, 0.4269, 0.3287, 0.4053, 0.7156, 0.3955, 0.7152, 0.5106, 0.3484, 0.5198, 0.3513, 0.4933, 0.7195, 0.4836, 0.7191, 0.2691, 0.3306, 0.2798, 0.3289, 0.2772, 0.711, 0.2675, 0.7107, 0.3699, 0.3236, 0.3814, 0.3241, 0.3659, 0.714, 0.356, 0.7136, 0.4705, 0.3372, 0.4809, 0.3398, 0.4544, 0.7177, 0.4446, 0.7173, 0.2285, 0.3389, 0.2383, 0.3367, 0.2382, 0.7098, 0.2285, 0.7096, 0.3242, 0.3243, 0.3355, 0.3237, 0.3264, 0.7125, 0.3165, 0.7122, 0.4269, 0.3287, 0.4381, 0.3305, 0.4151, 0.716, 0.4053, 0.7156, 0.5198, 0.3513, 0.5286, 0.3542, 0.503, 0.72, 0.4933, 0.7195, 0.2798, 0.3289, 0.2907, 0.3274, 0.287, 0.7113, 0.2772, 0.711, 0.3814, 0.3241, 0.3929, 0.3249, 0.3757, 0.7144, 0.3659, 0.714, 0.4809, 0.3398, 0.4911, 0.3425, 0.4641, 0.7182, 0.4544, 0.7177, 0.2383, 0.3367, 0.2483, 0.3345, 0.2479, 0.7101, 0.2382, 0.7098, 0.3355, 0.3237, 0.347, 0.3234, 0.3363, 0.7129, 0.3264, 0.7125, 0.4381, 0.3305, 0.4491, 0.3325, 0.425, 0.7164, 0.4151, 0.716, 0.2016, 0.3452, 0.2102, 0.3432, 0.2092, 0.7091, 0.1995, 0.7088, 0.5286, 0.3542, 0.5369, 0.3569, 0.5127, 0.7204, 0.503, 0.72, 0.2907, 0.3274, 0.3017, 0.3261, 0.2969, 0.7116, 0.287, 0.7113, 0.3929, 0.3249, 0.4043, 0.3259, 0.3856, 0.7148, 0.3757, 0.7144, 0.4911, 0.3425, 0.501, 0.3454, 0.4739, 0.7186, 0.4641, 0.7182, 0.1334, 0.23, 0.1994, 0.2996, 0.1902, 0.3058, 0.1176, 0.2447, 0.1176, 0.2447, 0.1902, 0.3058, 0.1823, 0.3125, 0.1022, 0.2619, 0.1495, 0.2174, 0.2095, 0.294, 0.1994, 0.2996, 0.1334, 0.23, 0.1658, 0.2065, 0.2202, 0.289, 0.2095, 0.294, 0.1495, 0.2174, 0.1822, 0.197, 0.2314, 0.2845, 0.2202, 0.289, 0.1658, 0.2065, 0.1989, 0.1887, 0.2431, 0.2805, 0.2314, 0.2845, 0.1822, 0.197, 0.2156, 0.1815, 0.2551, 0.277, 0.2431, 0.2805, 0.1989, 0.1887, 0.2325, 0.1753, 0.2674, 0.2739, 0.2551, 0.277, 0.2156, 0.1815, 0.2495, 0.17, 0.2799, 0.2712, 0.2674, 0.2739, 0.2325, 0.1753, 0.2666, 0.1655, 0.2926, 0.269, 0.2799, 0.2712, 0.2495, 0.17, 0.2838, 0.1617, 0.3055, 0.2672, 0.2926, 0.269, 0.2666, 0.1655, 0.301, 0.1587, 0.3185, 0.2657, 0.3055, 0.2672, 0.2838, 0.1617, 0.3184, 0.1565, 0.3316, 0.2647, 0.3185, 0.2657, 0.301, 0.1587, 0.3358, 0.1549, 0.3448, 0.2641, 0.3316, 0.2647, 0.3184, 0.1565, 0.3532, 0.154, 0.3581, 0.2638, 0.3448, 0.2641, 0.3358, 0.1549, 0.3706, 0.1538, 0.3713, 0.264, 0.3581, 0.2638, 0.3532, 0.154, 0.3881, 0.1543, 0.3846, 0.2645, 0.3713, 0.264, 0.3706, 0.1538, 0.4055, 0.1554, 0.3978, 0.2655, 0.3846, 0.2645, 0.3881, 0.1543, 0.423, 0.1572, 0.411, 0.2668, 0.3978, 0.2655, 0.4055, 0.1554, 0.4404, 0.1598, 0.4241, 0.2686, 0.411, 0.2668, 0.423, 0.1572, 0.4578, 0.163, 0.437, 0.2707, 0.4241, 0.2686, 0.4404, 0.1598, 0.4751, 0.167, 0.4499, 0.2733, 0.437, 0.2707, 0.4578, 0.163, 0.4924, 0.1717, 0.4626, 0.2763, 0.4499, 0.2733, 0.4751, 0.167, 0.5096, 0.1772, 0.4751, 0.2797, 0.4626, 0.2763, 0.4924, 0.1717, 0.5269, 0.1837, 0.4873, 0.2835, 0.4751, 0.2797, 0.5096, 0.1772, 0.5441, 0.191, 0.4992, 0.2878, 0.4873, 0.2835, 0.5269, 0.1837, 0.5613, 0.1995, 0.5108, 0.2925, 0.4992, 0.2878, 0.5441, 0.191, 0.5786, 0.2092, 0.522, 0.2977, 0.5108, 0.2925, 0.5613, 0.1995, 0.596, 0.2204, 0.5326, 0.3034, 0.522, 0.2977, 0.5786, 0.2092, 0.6135, 0.2335, 0.5426, 0.3097, 0.5326, 0.3034, 0.596, 0.2204, 0.6314, 0.249, 0.5517, 0.3166, 0.5426, 0.3097, 0.6135, 0.2335, 0.6497, 0.2678, 0.5599, 0.3242, 0.5517, 0.3166, 0.6314, 0.249, 0.2479, 0.7101, 0.2577, 0.7104, 0.2496, 0.8844, 0.2397, 0.8837, 0.3363, 0.7129, 0.3461, 0.7132, 0.3392, 0.8888, 0.3292, 0.8884, 0.425, 0.7164, 0.4348, 0.7169, 0.429, 0.8921, 0.419, 0.8918, 0.2092, 0.7091, 0.2188, 0.7093, 0.2105, 0.8812, 0.2011, 0.8802, 0.2969, 0.7116, 0.3067, 0.7119, 0.2993, 0.8871, 0.2893, 0.8866, 0.3856, 0.7148, 0.3955, 0.7152, 0.389, 0.8908, 0.379, 0.8905, 0.4739, 0.7186, 0.4836, 0.7191, 0.479, 0.8927, 0.4691, 0.8928, 0.2577, 0.7104, 0.2675, 0.7107, 0.2595, 0.885, 0.2496, 0.8844, 0.3461, 0.7132, 0.356, 0.7136, 0.3492, 0.8893, 0.3392, 0.8888, 0.4348, 0.7169, 0.4446, 0.7173, 0.4391, 0.8924, 0.429, 0.8921, 0.2188, 0.7093, 0.2285, 0.7096, 0.2201, 0.8821, 0.2105, 0.8812, 0.3067, 0.7119, 0.3165, 0.7122, 0.3092, 0.8875, 0.2993, 0.8871, 0.3955, 0.7152, 0.4053, 0.7156, 0.399, 0.8912, 0.389, 0.8908, 0.4836, 0.7191, 0.4933, 0.7195, 0.4889, 0.8925, 0.479, 0.8927, 0.2675, 0.7107, 0.2772, 0.711, 0.2694, 0.8856, 0.2595, 0.885, 0.356, 0.7136, 0.3659, 0.714, 0.3591, 0.8897, 0.3492, 0.8893, 0.4446, 0.7173, 0.4544, 0.7177, 0.4491, 0.8926, 0.4391, 0.8924, 0.2285, 0.7096, 0.2382, 0.7098, 0.2299, 0.8829, 0.2201, 0.8821, 0.3165, 0.7122, 0.3264, 0.7125, 0.3192, 0.8879, 0.3092, 0.8875, 0.4053, 0.7156, 0.4151, 0.716, 0.409, 0.8915, 0.399, 0.8912, 0.4933, 0.7195, 0.503, 0.72, 0.4986, 0.8921, 0.4889, 0.8925, 0.2772, 0.711, 0.287, 0.7113, 0.2793, 0.8861, 0.2694, 0.8856, 0.3659, 0.714, 0.3757, 0.7144, 0.369, 0.8901, 0.3591, 0.8897, 0.4544, 0.7177, 0.4641, 0.7182, 0.4591, 0.8927, 0.4491, 0.8926, 0.2382, 0.7098, 0.2479, 0.7101, 0.2397, 0.8837, 0.2299, 0.8829, 0.3264, 0.7125, 0.3363, 0.7129, 0.3292, 0.8884, 0.3192, 0.8879, 0.4151, 0.716, 0.425, 0.7164, 0.419, 0.8918, 0.409, 0.8915, 0.1995, 0.7088, 0.2092, 0.7091, 0.2011, 0.8802, 0.1918, 0.8792, 0.503, 0.72, 0.5127, 0.7204, 0.508, 0.8918, 0.4986, 0.8921, 0.287, 0.7113, 0.2969, 0.7116, 0.2893, 0.8866, 0.2793, 0.8861, 0.3757, 0.7144, 0.3856, 0.7148, 0.379, 0.8905, 0.369, 0.8901, 0.4641, 0.7182, 0.4739, 0.7186, 0.4691, 0.8928, 0.4591, 0.8927, 0.4489, 0.9015, 0.459, 0.9016, 0.4587, 0.9139, 0.4486, 0.9137, 0.3088, 0.8963, 0.3188, 0.8967, 0.3181, 0.9089, 0.3081, 0.9084, 0.4388, 0.9014, 0.4489, 0.9015, 0.4486, 0.9137, 0.4384, 0.9135, 0.2988, 0.8958, 0.3088, 0.8963, 0.3081, 0.9084, 0.2981, 0.908, 0.4287, 0.9008, 0.4388, 0.9014, 0.4384, 0.9135, 0.4283, 0.9133, 0.2888, 0.8954, 0.2988, 0.8958, 0.2981, 0.908, 0.2881, 0.9075, 0.4187, 0.9006, 0.4287, 0.9008, 0.4283, 0.9133, 0.4182, 0.9129, 0.2788, 0.8949, 0.2888, 0.8954, 0.2881, 0.9075, 0.278, 0.907, 0.4086, 0.9003, 0.4187, 0.9006, 0.4182, 0.9129, 0.4081, 0.9125, 0.2688, 0.8943, 0.2788, 0.8949, 0.278, 0.907, 0.268, 0.9065, 0.3986, 0.8999, 0.4086, 0.9003, 0.4081, 0.9125, 0.398, 0.9121, 0.2589, 0.8937, 0.2688, 0.8943, 0.268, 0.9065, 0.2579, 0.9059, 0.3886, 0.8996, 0.3986, 0.8999, 0.398, 0.9121, 0.388, 0.9117, 0.2489, 0.8931, 0.2589, 0.8937, 0.2579, 0.9059, 0.2479, 0.9052, 0.3786, 0.8992, 0.3886, 0.8996, 0.388, 0.9117, 0.378, 0.9113, 0.239, 0.8924, 0.2489, 0.8931, 0.2479, 0.9052, 0.2378, 0.9045, 0.3686, 0.8988, 0.3786, 0.8992, 0.378, 0.9113, 0.368, 0.9109, 0.499, 0.9006, 0.5085, 0.8996, 0.5111, 0.9118, 0.5002, 0.9129, 0.2291, 0.8916, 0.239, 0.8924, 0.2378, 0.9045, 0.2278, 0.9036, 0.3587, 0.8985, 0.3686, 0.8988, 0.368, 0.9109, 0.3581, 0.9105, 0.4892, 0.9011, 0.499, 0.9006, 0.5002, 0.9129, 0.4897, 0.9135, 0.2192, 0.8906, 0.2291, 0.8916, 0.2278, 0.9036, 0.2178, 0.9026, 0.3487, 0.8982, 0.3587, 0.8985, 0.3581, 0.9105, 0.3481, 0.9101, 0.4791, 0.9014, 0.4892, 0.9011, 0.4897, 0.9135, 0.4793, 0.9138, 0.2095, 0.8896, 0.2192, 0.8906, 0.2178, 0.9026, 0.2078, 0.9013, 0.3387, 0.8974, 0.3487, 0.8982, 0.3481, 0.9101, 0.3381, 0.9098, 0.4691, 0.9016, 0.4791, 0.9014, 0.4793, 0.9138, 0.469, 0.9139, 0.2, 0.8884, 0.2095, 0.8896, 0.2078, 0.9013, 0.1978, 0.8997, 0.3288, 0.8971, 0.3387, 0.8974, 0.3381, 0.9098, 0.3281, 0.9093, 0.459, 0.9016, 0.4691, 0.9016, 0.469, 0.9139, 0.4587, 0.9139, 0.191, 0.887, 0.2, 0.8884, 0.1978, 0.8997, 0.1876, 0.8977, 0.469, 0.9265, 0.4796, 0.9265, 0.4796, 0.9282, 0.469, 0.9282, 0.1957, 0.9121, 0.2061, 0.9136, 0.2059, 0.9152, 0.1955, 0.9137, 0.3277, 0.9214, 0.3377, 0.9218, 0.3376, 0.9234, 0.3276, 0.923, 0.4586, 0.9264, 0.469, 0.9265, 0.469, 0.9282, 0.4586, 0.928, 0.1854, 0.9103, 0.1957, 0.9121, 0.1955, 0.9137, 0.1851, 0.912, 0.3176, 0.921, 0.3277, 0.9214, 0.3276, 0.923, 0.3175, 0.9226, 0.4483, 0.9261, 0.4586, 0.9264, 0.4586, 0.928, 0.4482, 0.9277, 0.3076, 0.9206, 0.3176, 0.921, 0.3175, 0.9226, 0.3075, 0.9222, 0.4381, 0.9258, 0.4483, 0.9261, 0.4482, 0.9277, 0.438, 0.9274, 0.2975, 0.9201, 0.3076, 0.9206, 0.3075, 0.9222, 0.2975, 0.9217, 0.4279, 0.9255, 0.4381, 0.9258, 0.438, 0.9274, 0.4278, 0.9271, 0.2875, 0.9197, 0.2975, 0.9201, 0.2975, 0.9217, 0.2874, 0.9213, 0.4177, 0.9252, 0.4279, 0.9255, 0.4278, 0.9271, 0.4177, 0.9268, 0.2774, 0.9192, 0.2875, 0.9197, 0.2874, 0.9213, 0.2773, 0.9208, 0.4076, 0.9247, 0.4177, 0.9252, 0.4177, 0.9268, 0.4075, 0.9263, 0.2673, 0.9187, 0.2774, 0.9192, 0.2773, 0.9208, 0.2672, 0.9202, 0.3975, 0.9243, 0.4076, 0.9247, 0.4075, 0.9263, 0.3974, 0.9259, 0.2572, 0.9181, 0.2673, 0.9187, 0.2672, 0.9202, 0.2571, 0.9197, 0.3875, 0.9239, 0.3975, 0.9243, 0.3974, 0.9259, 0.3874, 0.9254, 0.2471, 0.9174, 0.2572, 0.9181, 0.2571, 0.9197, 0.2469, 0.919, 0.3775, 0.9234, 0.3875, 0.9239, 0.3874, 0.9254, 0.3774, 0.925, 0.2369, 0.9167, 0.2471, 0.9174, 0.2469, 0.919, 0.2367, 0.9183, 0.3675, 0.923, 0.3775, 0.9234, 0.3774, 0.925, 0.3674, 0.9245, 0.501, 0.9257, 0.5119, 0.9251, 0.512, 0.9268, 0.5011, 0.9275, 0.2266, 0.9159, 0.2369, 0.9167, 0.2367, 0.9183, 0.2265, 0.9175, 0.3576, 0.9225, 0.3675, 0.923, 0.3674, 0.9245, 0.3575, 0.9241, 0.4902, 0.9262, 0.501, 0.9257, 0.5011, 0.9275, 0.4903, 0.9279, 0.2164, 0.9148, 0.2266, 0.9159, 0.2265, 0.9175, 0.2162, 0.9165, 0.3476, 0.9222, 0.3576, 0.9225, 0.3575, 0.9241, 0.3476, 0.9237, 0.4796, 0.9265, 0.4902, 0.9262, 0.4903, 0.9279, 0.4796, 0.9282, 0.2061, 0.9136, 0.2164, 0.9148, 0.2162, 0.9165, 0.2059, 0.9152, 0.3377, 0.9218, 0.3476, 0.9222, 0.3476, 0.9237, 0.3376, 0.9234, 0.7976, 0.2657, 0.8062, 0.2692, 0.8007, 0.2796, 0.7942, 0.2769, 0.7535, 0.3481, 0.7469, 0.3415, 0.756, 0.334, 0.761, 0.339, 0.7884, 0.2638, 0.7976, 0.2657, 0.7942, 0.2769, 0.7873, 0.2755, 0.7613, 0.3533, 0.7535, 0.3481, 0.761, 0.339, 0.7668, 0.3429, 0.7791, 0.2638, 0.7884, 0.2638, 0.7873, 0.2755, 0.7802, 0.2755, 0.7699, 0.3568, 0.7613, 0.3533, 0.7668, 0.3429, 0.7733, 0.3456, 0.7699, 0.2657, 0.7791, 0.2638, 0.7802, 0.2755, 0.7733, 0.2769, 0.7791, 0.3587, 0.7699, 0.3568, 0.7733, 0.3456, 0.7802, 0.347, 0.7613, 0.2692, 0.7699, 0.2657, 0.7733, 0.2769, 0.7668, 0.2796, 0.7884, 0.3587, 0.7791, 0.3587, 0.7802, 0.347, 0.7873, 0.347, 0.7535, 0.2744, 0.7613, 0.2692, 0.7668, 0.2796, 0.761, 0.2835, 0.7976, 0.3568, 0.7884, 0.3587, 0.7873, 0.347, 0.7942, 0.3456, 0.7469, 0.281, 0.7535, 0.2744, 0.761, 0.2835, 0.756, 0.2884, 0.8062, 0.3533, 0.7976, 0.3568, 0.7942, 0.3456, 0.8007, 0.3429, 0.7417, 0.2888, 0.7469, 0.281, 0.756, 0.2884, 0.7521, 0.2943, 0.8312, 0.3066, 0.8312, 0.3159, 0.8195, 0.3148, 0.8195, 0.3077, 0.814, 0.3481, 0.8062, 0.3533, 0.8007, 0.3429, 0.8065, 0.339, 0.7382, 0.2974, 0.7417, 0.2888, 0.7521, 0.2943, 0.7494, 0.3008, 0.8293, 0.2974, 0.8312, 0.3066, 0.8195, 0.3077, 0.8181, 0.3008, 0.8206, 0.3415, 0.814, 0.3481, 0.8065, 0.339, 0.8115, 0.334, 0.7363, 0.3066, 0.7382, 0.2974, 0.7494, 0.3008, 0.748, 0.3077, 0.8258, 0.2888, 0.8293, 0.2974, 0.8181, 0.3008, 0.8154, 0.2943, 0.8258, 0.3337, 0.8206, 0.3415, 0.8115, 0.334, 0.8154, 0.3282, 0.7363, 0.3159, 0.7363, 0.3066, 0.748, 0.3077, 0.748, 0.3148, 0.8206, 0.281, 0.8258, 0.2888, 0.8154, 0.2943, 0.8115, 0.2884, 0.8293, 0.3251, 0.8258, 0.3337, 0.8154, 0.3282, 0.8181, 0.3217, 0.7382, 0.3251, 0.7363, 0.3159, 0.748, 0.3148, 0.7494, 0.3217, 0.814, 0.2744, 0.8206, 0.281, 0.8115, 0.2884, 0.8065, 0.2835, 0.8312, 0.3159, 0.8293, 0.3251, 0.8181, 0.3217, 0.8195, 0.3148, 0.7417, 0.3337, 0.7382, 0.3251, 0.7494, 0.3217, 0.7521, 0.3282, 0.8062, 0.2692, 0.814, 0.2744, 0.8065, 0.2835, 0.8007, 0.2796, 0.7469, 0.3415, 0.7417, 0.3337, 0.7521, 0.3282, 0.756, 0.334, 0.3381, 0.9114, 0.3481, 0.9117, 0.3476, 0.9222, 0.3377, 0.9218, 0.2075, 0.903, 0.2176, 0.9042, 0.2164, 0.9148, 0.2061, 0.9136, 0.4793, 0.9155, 0.4898, 0.9152, 0.4902, 0.9262, 0.4796, 0.9265, 0.3481, 0.9117, 0.358, 0.9121, 0.3576, 0.9225, 0.3476, 0.9222, 0.2176, 0.9042, 0.2276, 0.9052, 0.2266, 0.9159, 0.2164, 0.9148, 0.4898, 0.9152, 0.5003, 0.9146, 0.501, 0.9257, 0.4902, 0.9262, 0.358, 0.9121, 0.368, 0.9125, 0.3675, 0.923, 0.3576, 0.9225, 0.2276, 0.9052, 0.2377, 0.9061, 0.2369, 0.9167, 0.2266, 0.9159, 0.5003, 0.9146, 0.5112, 0.9136, 0.5119, 0.9251, 0.501, 0.9257, 0.368, 0.9125, 0.3779, 0.913, 0.3775, 0.9234, 0.3675, 0.923, 0.2377, 0.9061, 0.2478, 0.9069, 0.2471, 0.9174, 0.2369, 0.9167, 0.3779, 0.913, 0.3879, 0.9134, 0.3875, 0.9239, 0.3775, 0.9234, 0.2478, 0.9069, 0.2578, 0.9075, 0.2572, 0.9181, 0.2471, 0.9174, 0.3879, 0.9134, 0.3979, 0.9138, 0.3975, 0.9243, 0.3875, 0.9239, 0.2578, 0.9075, 0.2679, 0.9081, 0.2673, 0.9187, 0.2572, 0.9181, 0.3979, 0.9138, 0.408, 0.9142, 0.4076, 0.9247, 0.3975, 0.9243, 0.2679, 0.9081, 0.2779, 0.9086, 0.2774, 0.9192, 0.2673, 0.9187, 0.408, 0.9142, 0.4181, 0.9146, 0.4177, 0.9252, 0.4076, 0.9247, 0.2779, 0.9086, 0.288, 0.9092, 0.2875, 0.9197, 0.2774, 0.9192, 0.4181, 0.9146, 0.4282, 0.9149, 0.4279, 0.9255, 0.4177, 0.9252, 0.288, 0.9092, 0.298, 0.9096, 0.2975, 0.9201, 0.2875, 0.9197, 0.4282, 0.9149, 0.4384, 0.9151, 0.4381, 0.9258, 0.4279, 0.9255, 0.298, 0.9096, 0.308, 0.9101, 0.3076, 0.9206, 0.2975, 0.9201, 0.4384, 0.9151, 0.4485, 0.9154, 0.4483, 0.9261, 0.4381, 0.9258, 0.308, 0.9101, 0.3181, 0.9105, 0.3176, 0.921, 0.3076, 0.9206, 0.4485, 0.9154, 0.4587, 0.9156, 0.4586, 0.9264, 0.4483, 0.9261, 0.3181, 0.9105, 0.3281, 0.911, 0.3277, 0.9214, 0.3176, 0.921, 0.1873, 0.8994, 0.1975, 0.9014, 0.1957, 0.9121, 0.1854, 0.9103, 0.4587, 0.9156, 0.469, 0.9156, 0.469, 0.9265, 0.4586, 0.9264, 0.3281, 0.911, 0.3381, 0.9114, 0.3377, 0.9218, 0.3277, 0.9214, 0.1975, 0.9014, 0.2075, 0.903, 0.2061, 0.9136, 0.1957, 0.9121, 0.469, 0.9156, 0.4793, 0.9155, 0.4796, 0.9265, 0.469, 0.9265, 0.469, 0.9139, 0.4793, 0.9138, 0.4793, 0.9155, 0.469, 0.9156, 0.1978, 0.8997, 0.2078, 0.9013, 0.2075, 0.903, 0.1975, 0.9014, 0.3281, 0.9093, 0.3381, 0.9098, 0.3381, 0.9114, 0.3281, 0.911, 0.4587, 0.9139, 0.469, 0.9139, 0.469, 0.9156, 0.4587, 0.9156, 0.1876, 0.8977, 0.1978, 0.8997, 0.1975, 0.9014, 0.1873, 0.8994, 0.3181, 0.9089, 0.3281, 0.9093, 0.3281, 0.911, 0.3181, 0.9105, 0.4486, 0.9137, 0.4587, 0.9139, 0.4587, 0.9156, 0.4485, 0.9154, 0.3081, 0.9084, 0.3181, 0.9089, 0.3181, 0.9105, 0.308, 0.9101, 0.4384, 0.9135, 0.4486, 0.9137, 0.4485, 0.9154, 0.4384, 0.9151, 0.2981, 0.908, 0.3081, 0.9084, 0.308, 0.9101, 0.298, 0.9096, 0.4283, 0.9133, 0.4384, 0.9135, 0.4384, 0.9151, 0.4282, 0.9149, 0.2881, 0.9075, 0.2981, 0.908, 0.298, 0.9096, 0.288, 0.9092, 0.4182, 0.9129, 0.4283, 0.9133, 0.4282, 0.9149, 0.4181, 0.9146, 0.278, 0.907, 0.2881, 0.9075, 0.288, 0.9092, 0.2779, 0.9086, 0.4081, 0.9125, 0.4182, 0.9129, 0.4181, 0.9146, 0.408, 0.9142, 0.268, 0.9065, 0.278, 0.907, 0.2779, 0.9086, 0.2679, 0.9081, 0.398, 0.9121, 0.4081, 0.9125, 0.408, 0.9142, 0.3979, 0.9138, 0.2579, 0.9059, 0.268, 0.9065, 0.2679, 0.9081, 0.2578, 0.9075, 0.388, 0.9117, 0.398, 0.9121, 0.3979, 0.9138, 0.3879, 0.9134, 0.2479, 0.9052, 0.2579, 0.9059, 0.2578, 0.9075, 0.2478, 0.9069, 0.378, 0.9113, 0.388, 0.9117, 0.3879, 0.9134, 0.3779, 0.913, 0.2378, 0.9045, 0.2479, 0.9052, 0.2478, 0.9069, 0.2377, 0.9061, 0.368, 0.9109, 0.378, 0.9113, 0.3779, 0.913, 0.368, 0.9125, 0.5002, 0.9129, 0.5111, 0.9118, 0.5112, 0.9136, 0.5003, 0.9146, 0.2278, 0.9036, 0.2378, 0.9045, 0.2377, 0.9061, 0.2276, 0.9052, 0.3581, 0.9105, 0.368, 0.9109, 0.368, 0.9125, 0.358, 0.9121, 0.4897, 0.9135, 0.5002, 0.9129, 0.5003, 0.9146, 0.4898, 0.9152, 0.2178, 0.9026, 0.2278, 0.9036, 0.2276, 0.9052, 0.2176, 0.9042, 0.3481, 0.9101, 0.3581, 0.9105, 0.358, 0.9121, 0.3481, 0.9117, 0.4793, 0.9138, 0.4897, 0.9135, 0.4898, 0.9152, 0.4793, 0.9155, 0.2078, 0.9013, 0.2178, 0.9026, 0.2176, 0.9042, 0.2075, 0.903, 0.3381, 0.9098, 0.3481, 0.9101, 0.3481, 0.9117, 0.3381, 0.9114, 0.7841, 0.2342, 0.7658, 0.2158, 0.7936, 0.193, 0.8069, 0.2063, 0.7841, 0.02951, 0.8057, 0.0151, 0.8227, 0.04683, 0.807, 0.05732, 0.9948, 0.09339, 0.9999, 0.1189, 0.964, 0.1224, 0.9603, 0.1039, 0.8811, 0.2636, 0.8551, 0.2636, 0.8586, 0.2278, 0.8775, 0.2278, 0.7363, 0.1189, 0.7414, 0.09341, 0.7759, 0.1038, 0.7722, 0.1224, 0.9305, 0.0151, 0.9521, 0.02951, 0.9293, 0.05734, 0.9136, 0.04685, 0.9704, 0.2159, 0.9521, 0.2342, 0.9292, 0.2064, 0.9426, 0.193, 0.7658, 0.2158, 0.7514, 0.1943, 0.7831, 0.1773, 0.7936, 0.193, 0.8057, 0.0151, 0.8297, 0.005176, 0.8402, 0.03961, 0.8227, 0.04683, 0.9999, 0.1189, 0.9999, 0.1448, 0.964, 0.1413, 0.964, 0.1224, 0.8551, 0.2636, 0.8297, 0.2585, 0.8401, 0.2241, 0.8586, 0.2278, 0.7414, 0.09341, 0.7513, 0.06942, 0.7831, 0.08639, 0.7759, 0.1038, 0.9521, 0.02951, 0.9704, 0.04785, 0.9426, 0.0707, 0.9293, 0.05734, 0.9521, 0.2342, 0.9305, 0.2486, 0.9135, 0.2169, 0.9292, 0.2064, 0.7514, 0.1943, 0.7414, 0.1703, 0.7759, 0.1598, 0.7831, 0.1773, 0.8297, 0.005176, 0.8551, 0.0001185, 0.8587, 0.03593, 0.8402, 0.03961, 0.9999, 0.1448, 0.9948, 0.1703, 0.9603, 0.1599, 0.964, 0.1413, 0.8297, 0.2585, 0.8057, 0.2486, 0.8227, 0.2168, 0.8401, 0.2241, 0.7513, 0.06942, 0.7658, 0.04785, 0.7936, 0.07068, 0.7831, 0.08639, 0.9704, 0.04785, 0.9848, 0.06942, 0.9531, 0.08642, 0.9426, 0.0707, 0.9305, 0.2486, 0.9065, 0.2585, 0.8961, 0.2241, 0.9135, 0.2169, 0.7414, 0.1703, 0.7363, 0.1448, 0.7722, 0.1413, 0.7759, 0.1598, 0.8551, 0.0001185, 0.8811, 0.0001185, 0.8776, 0.03593, 0.8587, 0.03593, 0.9948, 0.1703, 0.9849, 0.1943, 0.9531, 0.1773, 0.9603, 0.1599, 0.8057, 0.2486, 0.7841, 0.2342, 0.8069, 0.2063, 0.8227, 0.2168, 0.7658, 0.04785, 0.7841, 0.02951, 0.807, 0.05732, 0.7936, 0.07068, 0.9848, 0.06942, 0.9948, 0.09339, 0.9603, 0.1039, 0.9531, 0.08642, 0.9065, 0.2585, 0.8811, 0.2636, 0.8775, 0.2278, 0.8961, 0.2241, 0.7363, 0.1448, 0.7363, 0.1189, 0.7722, 0.1224, 0.7722, 0.1413, 0.9065, 0.005176, 0.9305, 0.0151, 0.9136, 0.04685, 0.8961, 0.03962, 0.8811, 0.0001185, 0.9065, 0.005176, 0.8961, 0.03962, 0.8776, 0.03593, 0.8069, 0.2063, 0.7936, 0.193, 0.8321, 0.1613, 0.8385, 0.1678, 0.9603, 0.1039, 0.964, 0.1224, 0.9144, 0.1274, 0.9127, 0.1184, 0.7936, 0.193, 0.7831, 0.1773, 0.827, 0.1537, 0.8321, 0.1613, 0.964, 0.1224, 0.964, 0.1413, 0.9144, 0.1365, 0.9144, 0.1274, 0.7831, 0.1773, 0.7759, 0.1598, 0.8235, 0.1453, 0.827, 0.1537, 0.964, 0.1413, 0.9603, 0.1599, 0.9126, 0.1455, 0.9144, 0.1365, 0.7759, 0.1598, 0.7722, 0.1413, 0.8218, 0.1363, 0.8235, 0.1453, 0.9603, 0.1599, 0.9531, 0.1773, 0.9091, 0.1539, 0.9126, 0.1455, 0.7722, 0.1413, 0.7722, 0.1224, 0.8218, 0.1272, 0.8218, 0.1363, 0.9531, 0.1773, 0.9426, 0.193, 0.904, 0.1615, 0.9091, 0.1539, 0.7722, 0.1224, 0.7759, 0.1038, 0.8236, 0.1183, 0.8218, 0.1272, 0.9426, 0.193, 0.9292, 0.2064, 0.8976, 0.1679, 0.904, 0.1615, 0.7759, 0.1038, 0.7831, 0.08639, 0.8271, 0.1098, 0.8236, 0.1183, 0.9292, 0.2064, 0.9135, 0.2169, 0.89, 0.173, 0.8976, 0.1679, 0.7831, 0.08639, 0.7936, 0.07068, 0.8322, 0.1023, 0.8271, 0.1098, 0.9135, 0.2169, 0.8961, 0.2241, 0.8816, 0.1764, 0.89, 0.173, 0.7936, 0.07068, 0.807, 0.05732, 0.8386, 0.09582, 0.8322, 0.1023, 0.8961, 0.2241, 0.8775, 0.2278, 0.8726, 0.1782, 0.8816, 0.1764, 0.8961, 0.03962, 0.9136, 0.04685, 0.8901, 0.0908, 0.8817, 0.0873, 0.807, 0.05732, 0.8227, 0.04683, 0.8462, 0.09076, 0.8386, 0.09582, 0.8775, 0.2278, 0.8586, 0.2278, 0.8635, 0.1782, 0.8726, 0.1782, 0.9136, 0.04685, 0.9293, 0.05734, 0.8977, 0.09588, 0.8901, 0.0908, 0.8227, 0.04683, 0.8402, 0.03961, 0.8547, 0.08728, 0.8462, 0.09076, 0.8586, 0.2278, 0.8401, 0.2241, 0.8545, 0.1764, 0.8635, 0.1782, 0.9293, 0.05734, 0.9426, 0.0707, 0.9041, 0.1023, 0.8977, 0.09588, 0.8402, 0.03961, 0.8587, 0.03593, 0.8636, 0.0855, 0.8547, 0.08728, 0.8401, 0.2241, 0.8227, 0.2168, 0.8461, 0.1729, 0.8545, 0.1764, 0.9426, 0.0707, 0.9531, 0.08642, 0.9092, 0.1099, 0.9041, 0.1023, 0.8587, 0.03593, 0.8776, 0.03593, 0.8728, 0.08551, 0.8636, 0.0855, 0.8227, 0.2168, 0.8069, 0.2063, 0.8385, 0.1678, 0.8461, 0.1729, 0.9531, 0.08642, 0.9603, 0.1039, 0.9127, 0.1184, 0.9092, 0.1099, 0.8776, 0.03593, 0.8961, 0.03962, 0.8817, 0.0873, 0.8728, 0.08551, 0.8817, 0.0873, 0.8901, 0.0908, 0.8977, 0.09588, 0.9041, 0.1023, 0.9092, 0.1099, 0.9127, 0.1184, 0.9144, 0.1274, 0.9144, 0.1365, 0.9126, 0.1455, 0.9091, 0.1539, 0.904, 0.1615, 0.8976, 0.1679, 0.89, 0.173, 0.8816, 0.1764, 0.8726, 0.1782, 0.8635, 0.1782, 0.8545, 0.1764, 0.8461, 0.1729, 0.8385, 0.1678, 0.8321, 0.1613, 0.827, 0.1537, 0.8235, 0.1453, 0.8218, 0.1363, 0.8218, 0.1272, 0.8236, 0.1183, 0.8271, 0.1098, 0.8322, 0.1023, 0.8386, 0.09582, 0.8462, 0.09076, 0.8547, 0.08728, 0.8636, 0.0855, 0.8728, 0.08551, 0.7262, 0.1393, 0.6997, 0.2054, 0.674, 0.1908, 0.699, 0.1311, 0.699, 0.1311, 0.674, 0.1908, 0.6503, 0.178, 0.6738, 0.1227, 0.6738, 0.1227, 0.6503, 0.178, 0.6281, 0.1667, 0.6501, 0.1143, 0.6501, 0.1143, 0.6281, 0.1667, 0.6069, 0.1566, 0.6274, 0.1061, 0.6274, 0.1061, 0.6069, 0.1566, 0.5864, 0.1476, 0.6053, 0.09829, 0.6053, 0.09829, 0.5864, 0.1476, 0.5663, 0.1396, 0.5836, 0.09099, 0.5836, 0.09099, 0.5663, 0.1396, 0.5465, 0.1324, 0.5622, 0.08426, 0.5622, 0.08426, 0.5465, 0.1324, 0.5268, 0.126, 0.5409, 0.07814, 0.5409, 0.07814, 0.5268, 0.126, 0.5073, 0.1205, 0.5197, 0.07269, 0.5197, 0.07269, 0.5073, 0.1205, 0.4878, 0.1157, 0.4985, 0.06792, 0.4985, 0.06792, 0.4878, 0.1157, 0.4683, 0.1116, 0.4774, 0.06386, 0.4774, 0.06386, 0.4683, 0.1116, 0.4489, 0.1083, 0.4562, 0.06051, 0.4562, 0.06051, 0.4489, 0.1083, 0.4295, 0.1057, 0.4351, 0.05787, 0.4351, 0.05787, 0.4295, 0.1057, 0.41, 0.1038, 0.4139, 0.05596, 0.4139, 0.05596, 0.41, 0.1038, 0.3906, 0.1026, 0.3928, 0.05477, 0.3928, 0.05477, 0.3906, 0.1026, 0.3711, 0.1022, 0.3717, 0.05431, 0.3717, 0.05431, 0.3711, 0.1022, 0.3517, 0.1024, 0.3505, 0.05456, 0.3505, 0.05456, 0.3517, 0.1024, 0.3323, 0.1034, 0.3294, 0.05554, 0.3294, 0.05554, 0.3323, 0.1034, 0.3129, 0.1051, 0.3083, 0.05725, 0.3083, 0.05725, 0.3129, 0.1051, 0.2935, 0.1075, 0.2871, 0.05968, 0.2871, 0.05968, 0.2935, 0.1075, 0.2741, 0.1107, 0.266, 0.06286, 0.266, 0.06286, 0.2741, 0.1107, 0.2548, 0.1146, 0.2449, 0.06677, 0.2449, 0.06677, 0.2548, 0.1146, 0.2354, 0.1193, 0.2237, 0.07143, 0.2237, 0.07143, 0.2354, 0.1193, 0.216, 0.1248, 0.2024, 0.07684, 0.2024, 0.07684, 0.216, 0.1248, 0.1966, 0.1312, 0.1811, 0.08301, 0.1811, 0.08301, 0.1966, 0.1312, 0.1771, 0.1385, 0.1596, 0.08994, 0.1596, 0.08994, 0.1771, 0.1385, 0.1574, 0.1469, 0.1379, 0.09764, 0.1379, 0.09764, 0.1574, 0.1469, 0.1375, 0.1563, 0.1158, 0.1061, 0.1158, 0.1061, 0.1375, 0.1563, 0.1171, 0.167, 0.09305, 0.1153, 0.09305, 0.1153, 0.1171, 0.167, 0.09614, 0.1792, 0.06938, 0.1252, 0.04423, 0.1357, 0.07419, 0.1932, 0.05097, 0.2096, 0.01665, 0.1469, 0.06938, 0.1252, 0.09614, 0.1792, 0.07419, 0.1932, 0.04423, 0.1357])
me_cylinder.materials.append(mat_volumetric_flask01)
me_cylinder.use_remesh_preserve_volume = False
me_cylinder.use_remesh_preserve_attributes = False
me_cylinder.use_mirror_vertex_groups = False
me_cylinder.update()

# ---- objects
ob_burner_000 = bpy.data.objects.new('burner.000', me_cylinder_001)
ob_metal_stand_000 = bpy.data.objects.new('metal_stand.000', me_circle)
ob_volumetric_flask_000 = bpy.data.objects.new('volumetric_flask.000', me_cylinder)
ob_lamp = bpy.data.objects.new('Lamp', light_lamp)
ob_camera = bpy.data.objects.new('Camera', cam_camera)

# ---- transforms, parenting, visibility, modifiers, constraints
ob_burner_000.location = (0.0, 0.0, -0.3734)
ob_burner_000.lineart.crease_threshold = 0.0
ob_metal_stand_000.location = (0.0, 0.0, -0.1952)
ob_metal_stand_000.lineart.crease_threshold = 0.0
_m = ob_metal_stand_000.modifiers.new('Mirror', 'MIRROR')
_m.use_axis = (True, True, False)
_m.use_clip = True
ob_volumetric_flask_000.location = (0.0, 0.0, 0.0)
ob_volumetric_flask_000.scale = (0.15, 0.15, 0.15)
ob_volumetric_flask_000.lineart.crease_threshold = 0.0
_m = ob_volumetric_flask_000.modifiers.new('Subsurf', 'SUBSURF')
_m.uv_smooth = 'PRESERVE_CORNERS'
_m.quality = 2
_m.levels = 2
_m.show_only_control_edges = False
_m = ob_volumetric_flask_000.modifiers.new('Solidify', 'SOLIDIFY')
_m.nonmanifold_thickness_mode = 'FIXED'
_m.nonmanifold_merge_threshold = 0.0003
ob_lamp.location = (1.53, -0.8104, 1.435)
ob_lamp.rotation_euler = (0.6503, 0.05522, 1.866)
ob_lamp.scale = (0.15, 0.15, 0.15)
ob_lamp.lock_rotations_4d = False
ob_lamp.empty_display_type = 'ARROWS'
ob_lamp.color = (0.0, 0.0, 0.0, 0.0)
ob_lamp.lineart.crease_threshold = 0.0
ob_camera.location = (-0.756, -1.851, 0.4955)
ob_camera.rotation_euler = (1.333, 0.01168, -0.3797)
ob_camera.scale = (0.15, 0.15, 0.15)
ob_camera.lock_rotations_4d = False
ob_camera.empty_display_type = 'ARROWS'
ob_camera.color = (0.0, 0.0, 0.0, 0.0)
ob_camera.display_type = 'WIRE'
ob_camera.lineart.crease_threshold = 0.0

# ---- collection membership
col_collection_2.objects.link(ob_burner_000)
col_collection_2.objects.link(ob_metal_stand_000)
col_collection_11.objects.link(ob_volumetric_flask_000)
col_collection_20.objects.link(ob_lamp)
col_collection_20.objects.link(ob_camera)

# ---- scene / render settings (as saved in the file)
scene.camera = ob_camera
scene.frame_start = 1; scene.frame_end = 250; scene.frame_set(1)
scene.render.engine = 'BLENDER_EEVEE_NEXT'
scene.render.resolution_percentage = 50
scene.render.dither_intensity = 0.0
scene.cycles.use_denoising = False
scene.cycles.samples = 10
scene.cycles.sampling_pattern = 'TABULATED_SOBOL'
scene.cycles.light_sampling_threshold = 0.0
scene.cycles.use_adaptive_sampling = False
scene.cycles.use_light_tree = False
scene.cycles.blur_glossy = 0.0
scene.cycles.pixel_filter_type = 'GAUSSIAN'
scene.cycles.sample_clamp_indirect = 0.0
scene.view_settings.view_transform = 'Standard'
bpy.context.view_layer.update()
